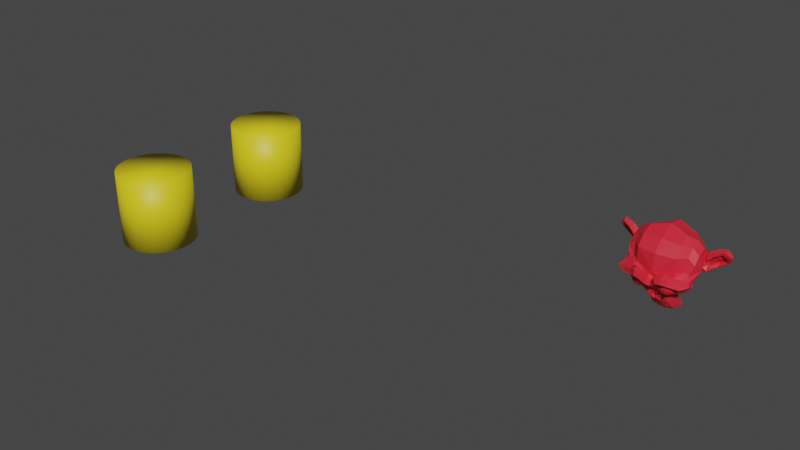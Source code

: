 # Source: TestScene2.blend  (saved by Blender 2.80.75; exported with 4.5.12 LTS)
import bpy
from mathutils import Matrix  # noqa: F401  (used for matrix-valued properties, if any)

bpy.ops.wm.read_factory_settings(use_empty=True)
scene = bpy.context.scene
scene.name = 'Scene'

# ---- collections
col_collection = bpy.data.collections.new('Collection'); scene.collection.children.link(col_collection)

# ---- materials (node trees are filled in below, after node groups)
mat_cylindermaterial = bpy.data.materials.new('CylinderMaterial')
mat_cylindermaterial.use_transparent_shadow = False
mat_monkeymaterial = bpy.data.materials.new('MonkeyMaterial')
mat_monkeymaterial.use_transparent_shadow = False

# ---- material node trees
mat_cylindermaterial.use_nodes = True; mat_cylindermaterial.node_tree.nodes.clear()
_N = mat_cylindermaterial.node_tree.nodes; _L = mat_cylindermaterial.node_tree.links
n0 = _N.new('ShaderNodeOutputMaterial'); n0.name = 'Material Output'; n0.location = (300, 300)
n1 = _N.new('ShaderNodeBsdfPrincipled'); n1.name = 'Principled BSDF'; n1.location = (10, 300)
n1.distribution = 'GGX'
n1.subsurface_method = 'BURLEY'
n1.inputs[0].default_value = (0.8, 0.6422, 0.01184, 1.0)
n1.inputs[3].default_value = 1.45
n1.inputs[27].default_value = (0.0, 0.0, 0.0, 1.0)
n1.inputs[28].default_value = 1.0
_L.new(n1.outputs[0], n0.inputs[0])
n0.is_active_output = True
mat_monkeymaterial.use_nodes = True; mat_monkeymaterial.node_tree.nodes.clear()
_N = mat_monkeymaterial.node_tree.nodes; _L = mat_monkeymaterial.node_tree.links
n0 = _N.new('ShaderNodeOutputMaterial'); n0.name = 'Material Output'; n0.location = (300, 300)
n1 = _N.new('ShaderNodeBsdfPrincipled'); n1.name = 'Principled BSDF'; n1.location = (10, 300)
n1.distribution = 'GGX'
n1.subsurface_method = 'BURLEY'
n1.inputs[0].default_value = (0.8, 0.02044, 0.04071, 1.0)
n1.inputs[3].default_value = 1.45
n1.inputs[27].default_value = (0.0, 0.0, 0.0, 1.0)
n1.inputs[28].default_value = 1.0
_L.new(n1.outputs[0], n0.inputs[0])
n0.is_active_output = True

# ---- world
world_world = bpy.data.worlds.new('World'); scene.world = world_world
world_world.use_nodes = True; world_world.node_tree.nodes.clear()
_N = world_world.node_tree.nodes; _L = world_world.node_tree.links
n0 = _N.new('ShaderNodeOutputWorld'); n0.name = 'World Output'; n0.location = (300, 300)
n1 = _N.new('ShaderNodeBackground'); n1.name = 'Background'; n1.location = (10, 300)
n1.inputs[0].default_value = (0.05088, 0.05088, 0.05088, 1.0)
_L.new(n1.outputs[0], n0.inputs[0])
n0.is_active_output = True
world_world.color = (0.05088, 0.05088, 0.05088)
world_world.use_sun_shadow = False
world_world.sun_shadow_jitter_overblur = 0.0

# ---- meshes
me_cylinder = bpy.data.meshes.new('Cylinder')
me_cylinder.from_pydata([(0.0, 1.0, -1.0), (0.0, 1.0, 1.0), (0.1951, 0.9808, -1.0), (0.1951, 0.9808, 1.0), (0.3827, 0.9239, -1.0), (0.3827, 0.9239, 1.0), (0.5556, 0.8315, -1.0), (0.5556, 0.8315, 1.0), (0.7071, 0.7071, -1.0), (0.7071, 0.7071, 1.0), (0.8315, 0.5556, -1.0), (0.8315, 0.5556, 1.0), (0.9239, 0.3827, -1.0), (0.9239, 0.3827, 1.0), (0.9808, 0.1951, -1.0), (0.9808, 0.1951, 1.0), (1.0, 7.55e-08, -1.0), (1.0, 7.55e-08, 1.0), (0.9808, -0.1951, -1.0), (0.9808, -0.1951, 1.0), (0.9239, -0.3827, -1.0), (0.9239, -0.3827, 1.0), (0.8315, -0.5556, -1.0), (0.8315, -0.5556, 1.0), (0.7071, -0.7071, -1.0), (0.7071, -0.7071, 1.0), (0.5556, -0.8315, -1.0), (0.5556, -0.8315, 1.0), (0.3827, -0.9239, -1.0), (0.3827, -0.9239, 1.0), (0.1951, -0.9808, -1.0), (0.1951, -0.9808, 1.0), (-3.258e-07, -1.0, -1.0), (-3.258e-07, -1.0, 1.0), (-0.1951, -0.9808, -1.0), (-0.1951, -0.9808, 1.0), (-0.3827, -0.9239, -1.0), (-0.3827, -0.9239, 1.0), (-0.5556, -0.8315, -1.0), (-0.5556, -0.8315, 1.0), (-0.7071, -0.7071, -1.0), (-0.7071, -0.7071, 1.0), (-0.8315, -0.5556, -1.0), (-0.8315, -0.5556, 1.0), (-0.9239, -0.3827, -1.0), (-0.9239, -0.3827, 1.0), (-0.9808, -0.1951, -1.0), (-0.9808, -0.1951, 1.0), (-1.0, 9.656e-07, -1.0), (-1.0, 9.656e-07, 1.0), (-0.9808, 0.1951, -1.0), (-0.9808, 0.1951, 1.0), (-0.9239, 0.3827, -1.0), (-0.9239, 0.3827, 1.0), (-0.8315, 0.5556, -1.0), (-0.8315, 0.5556, 1.0), (-0.7071, 0.7071, -1.0), (-0.7071, 0.7071, 1.0), (-0.5556, 0.8315, -1.0), (-0.5556, 0.8315, 1.0), (-0.3827, 0.9239, -1.0), (-0.3827, 0.9239, 1.0), (-0.1951, 0.9808, -1.0), (-0.1951, 0.9808, 1.0)], [], [(0, 1, 3, 2), (2, 3, 5, 4), (4, 5, 7, 6), (6, 7, 9, 8), (8, 9, 11, 10), (10, 11, 13, 12), (12, 13, 15, 14), (14, 15, 17, 16), (16, 17, 19, 18), (18, 19, 21, 20), (20, 21, 23, 22), (22, 23, 25, 24), (24, 25, 27, 26), (26, 27, 29, 28), (28, 29, 31, 30), (30, 31, 33, 32), (32, 33, 35, 34), (34, 35, 37, 36), (36, 37, 39, 38), (38, 39, 41, 40), (40, 41, 43, 42), (42, 43, 45, 44), (44, 45, 47, 46), (46, 47, 49, 48), (48, 49, 51, 50), (50, 51, 53, 52), (52, 53, 55, 54), (54, 55, 57, 56), (56, 57, 59, 58), (58, 59, 61, 60), (3, 1, 63, 61, 59, 57, 55, 53, 51, 49, 47, 45, 43, 41, 39, 37, 35, 33, 31, 29, 27, 25, 23, 21, 19, 17, 15, 13, 11, 9, 7, 5), (60, 61, 63, 62), (62, 63, 1, 0), (0, 2, 4, 6, 8, 10, 12, 14, 16, 18, 20, 22, 24, 26, 28, 30, 32, 34, 36, 38, 40, 42, 44, 46, 48, 50, 52, 54, 56, 58, 60, 62)])
me_cylinder.polygons.foreach_set('use_smooth', [True] * 34)
_uv = me_cylinder.uv_layers.new(name='UVMap')
_uv.uv.foreach_set('vector', [1.0, 0.5, 1.0, 1.0, 0.9688, 1.0, 0.9688, 0.5, 0.9688, 0.5, 0.9688, 1.0, 0.9375, 1.0, 0.9375, 0.5, 0.9375, 0.5, 0.9375, 1.0, 0.9062, 1.0, 0.9062, 0.5, 0.9062, 0.5, 0.9062, 1.0, 0.875, 1.0, 0.875, 0.5, 0.875, 0.5, 0.875, 1.0, 0.8438, 1.0, 0.8438, 0.5, 0.8438, 0.5, 0.8438, 1.0, 0.8125, 1.0, 0.8125, 0.5, 0.8125, 0.5, 0.8125, 1.0, 0.7812, 1.0, 0.7812, 0.5, 0.7812, 0.5, 0.7812, 1.0, 0.75, 1.0, 0.75, 0.5, 0.75, 0.5, 0.75, 1.0, 0.7188, 1.0, 0.7188, 0.5, 0.7188, 0.5, 0.7188, 1.0, 0.6875, 1.0, 0.6875, 0.5, 0.6875, 0.5, 0.6875, 1.0, 0.6562, 1.0, 0.6562, 0.5, 0.6562, 0.5, 0.6562, 1.0, 0.625, 1.0, 0.625, 0.5, 0.625, 0.5, 0.625, 1.0, 0.5938, 1.0, 0.5938, 0.5, 0.5938, 0.5, 0.5938, 1.0, 0.5625, 1.0, 0.5625, 0.5, 0.5625, 0.5, 0.5625, 1.0, 0.5312, 1.0, 0.5312, 0.5, 0.5312, 0.5, 0.5312, 1.0, 0.5, 1.0, 0.5, 0.5, 0.5, 0.5, 0.5, 1.0, 0.4688, 1.0, 0.4688, 0.5, 0.4688, 0.5, 0.4688, 1.0, 0.4375, 1.0, 0.4375, 0.5, 0.4375, 0.5, 0.4375, 1.0, 0.4062, 1.0, 0.4062, 0.5, 0.4062, 0.5, 0.4062, 1.0, 0.375, 1.0, 0.375, 0.5, 0.375, 0.5, 0.375, 1.0, 0.3438, 1.0, 0.3438, 0.5, 0.3438, 0.5, 0.3438, 1.0, 0.3125, 1.0, 0.3125, 0.5, 0.3125, 0.5, 0.3125, 1.0, 0.2812, 1.0, 0.2812, 0.5, 0.2812, 0.5, 0.2812, 1.0, 0.25, 1.0, 0.25, 0.5, 0.25, 0.5, 0.25, 1.0, 0.2188, 1.0, 0.2188, 0.5, 0.2188, 0.5, 0.2188, 1.0, 0.1875, 1.0, 0.1875, 0.5, 0.1875, 0.5, 0.1875, 1.0, 0.1562, 1.0, 0.1562, 0.5, 0.1562, 0.5, 0.1562, 1.0, 0.125, 1.0, 0.125, 0.5, 0.125, 0.5, 0.125, 1.0, 0.09375, 1.0, 0.09375, 0.5, 0.09375, 0.5, 0.09375, 1.0, 0.0625, 1.0, 0.0625, 0.5, 0.2968, 0.4854, 0.25, 0.49, 0.2032, 0.4854, 0.1582, 0.4717, 0.1167, 0.4496, 0.08029, 0.4197, 0.05045, 0.3833, 0.02827, 0.3418, 0.01461, 0.2968, 0.01, 0.25, 0.01461, 0.2032, 0.02827, 0.1582, 0.05045, 0.1167, 0.08029, 0.08029, 0.1167, 0.05045, 0.1582, 0.02827, 0.2032, 0.01461, 0.25, 0.01, 0.2968, 0.01461, 0.3418, 0.02827, 0.3833, 0.05045, 0.4197, 0.08029, 0.4496, 0.1167, 0.4717, 0.1582, 0.4854, 0.2032, 0.49, 0.25, 0.4854, 0.2968, 0.4717, 0.3418, 0.4496, 0.3833, 0.4197, 0.4197, 0.3833, 0.4496, 0.3418, 0.4717, 0.0625, 0.5, 0.0625, 1.0, 0.03125, 1.0, 0.03125, 0.5, 0.03125, 0.5, 0.03125, 1.0, 0.0, 1.0, 0.0, 0.5, 0.75, 0.49, 0.7968, 0.4854, 0.8418, 0.4717, 0.8833, 0.4496, 0.9197, 0.4197, 0.9496, 0.3833, 0.9717, 0.3418, 0.9854, 0.2968, 0.99, 0.25, 0.9854, 0.2032, 0.9717, 0.1582, 0.9496, 0.1167, 0.9197, 0.08029, 0.8833, 0.05045, 0.8418, 0.02827, 0.7968, 0.01461, 0.75, 0.01, 0.7032, 0.01461, 0.6582, 0.02827, 0.6167, 0.05045, 0.5803, 0.08029, 0.5504, 0.1167, 0.5283, 0.1582, 0.5146, 0.2032, 0.51, 0.25, 0.5146, 0.2968, 0.5283, 0.3418, 0.5504, 0.3833, 0.5803, 0.4197, 0.6167, 0.4496, 0.6582, 0.4717, 0.7032, 0.4854])
me_cylinder.materials.append(mat_cylindermaterial)
me_cylinder.use_remesh_preserve_volume = False
me_cylinder.use_remesh_preserve_attributes = False
me_cylinder.use_mirror_vertex_groups = False
me_cylinder.update()
me_suzanne = bpy.data.meshes.new('Suzanne')
me_suzanne.from_pydata([(0.4375, -0.7656, 0.1641), (-0.4375, -0.7656, 0.1641), (0.5, -0.6875, 0.09375), (-0.5, -0.6875, 0.09375), (0.5469, -0.5781, 0.05469), (-0.5469, -0.5781, 0.05469), (0.3516, -0.6172, -0.02344), (-0.3516, -0.6172, -0.02344), (0.3516, -0.7188, 0.03125), (-0.3516, -0.7188, 0.03125), (0.3516, -0.7812, 0.1328), (-0.3516, -0.7812, 0.1328), (0.2734, -0.7969, 0.1641), (-0.2734, -0.7969, 0.1641), (0.2031, -0.7422, 0.09375), (-0.2031, -0.7422, 0.09375), (0.1562, -0.6484, 0.05469), (-0.1562, -0.6484, 0.05469), (0.07812, -0.6562, 0.2422), (-0.07812, -0.6562, 0.2422), (0.1406, -0.7422, 0.2422), (-0.1406, -0.7422, 0.2422), (0.2422, -0.7969, 0.2422), (-0.2422, -0.7969, 0.2422), (0.2734, -0.7969, 0.3281), (-0.2734, -0.7969, 0.3281), (0.2031, -0.7422, 0.3906), (-0.2031, -0.7422, 0.3906), (0.1562, -0.6484, 0.4375), (-0.1562, -0.6484, 0.4375), (0.3516, -0.6172, 0.5156), (-0.3516, -0.6172, 0.5156), (0.3516, -0.7188, 0.4531), (-0.3516, -0.7188, 0.4531), (0.3516, -0.7812, 0.3594), (-0.3516, -0.7812, 0.3594), (0.4375, -0.7656, 0.3281), (-0.4375, -0.7656, 0.3281), (0.5, -0.6875, 0.3906), (-0.5, -0.6875, 0.3906), (0.5469, -0.5781, 0.4375), (-0.5469, -0.5781, 0.4375), (0.625, -0.5625, 0.2422), (-0.625, -0.5625, 0.2422), (0.5625, -0.6719, 0.2422), (-0.5625, -0.6719, 0.2422), (0.4688, -0.7578, 0.2422), (-0.4688, -0.7578, 0.2422), (0.4766, -0.7734, 0.2422), (-0.4766, -0.7734, 0.2422), (0.4453, -0.7812, 0.3359), (-0.4453, -0.7812, 0.3359), (0.3516, -0.8047, 0.375), (-0.3516, -0.8047, 0.375), (0.2656, -0.8203, 0.3359), (-0.2656, -0.8203, 0.3359), (0.2266, -0.8203, 0.2422), (-0.2266, -0.8203, 0.2422), (0.2656, -0.8203, 0.1562), (-0.2656, -0.8203, 0.1562), (0.3516, -0.8281, 0.2422), (-0.3516, -0.8281, 0.2422), (0.3516, -0.8047, 0.1172), (-0.3516, -0.8047, 0.1172), (0.4453, -0.7812, 0.1562), (-0.4453, -0.7812, 0.1562), (0.0, -0.7422, 0.4297), (0.0, -0.8203, 0.3516), (0.0, -0.7344, -0.6797), (0.0, -0.7812, -0.3203), (0.0, -0.7969, -0.1875), (0.0, -0.7188, -0.7734), (0.0, -0.6016, 0.4062), (0.0, -0.5703, 0.5703), (0.0, 0.5469, 0.8984), (0.0, 0.8516, 0.5625), (0.0, 0.8281, 0.07031), (0.0, 0.3516, -0.3828), (0.2031, -0.5625, -0.1875), (-0.2031, -0.5625, -0.1875), (0.3125, -0.5703, -0.4375), (-0.3125, -0.5703, -0.4375), (0.3516, -0.5703, -0.6953), (-0.3516, -0.5703, -0.6953), (0.3672, -0.5312, -0.8906), (-0.3672, -0.5312, -0.8906), (0.3281, -0.5234, -0.9453), (-0.3281, -0.5234, -0.9453), (0.1797, -0.5547, -0.9688), (-0.1797, -0.5547, -0.9688), (0.0, -0.5781, -0.9844), (0.4375, -0.5312, -0.1406), (-0.4375, -0.5312, -0.1406), (0.6328, -0.5391, -0.03906), (-0.6328, -0.5391, -0.03906), (0.8281, -0.4453, 0.1484), (-0.8281, -0.4453, 0.1484), (0.8594, -0.5938, 0.4297), (-0.8594, -0.5938, 0.4297), (0.7109, -0.625, 0.4844), (-0.7109, -0.625, 0.4844), (0.4922, -0.6875, 0.6016), (-0.4922, -0.6875, 0.6016), (0.3203, -0.7344, 0.7578), (-0.3203, -0.7344, 0.7578), (0.1562, -0.7578, 0.7188), (-0.1562, -0.7578, 0.7188), (0.0625, -0.75, 0.4922), (-0.0625, -0.75, 0.4922), (0.1641, -0.7734, 0.4141), (-0.1641, -0.7734, 0.4141), (0.125, -0.7656, 0.3047), (-0.125, -0.7656, 0.3047), (0.2031, -0.7422, 0.09375), (-0.2031, -0.7422, 0.09375), (0.375, -0.7031, 0.01562), (-0.375, -0.7031, 0.01562), (0.4922, -0.6719, 0.0625), (-0.4922, -0.6719, 0.0625), (0.625, -0.6484, 0.1875), (-0.625, -0.6484, 0.1875), (0.6406, -0.6484, 0.2969), (-0.6406, -0.6484, 0.2969), (0.6016, -0.6641, 0.375), (-0.6016, -0.6641, 0.375), (0.4297, -0.7188, 0.4375), (-0.4297, -0.7188, 0.4375), (0.25, -0.7578, 0.4688), (-0.25, -0.7578, 0.4688), (0.0, -0.7344, -0.7656), (0.1094, -0.7344, -0.7188), (-0.1094, -0.7344, -0.7188), (0.1172, -0.7109, -0.8359), (-0.1172, -0.7109, -0.8359), (0.0625, -0.6953, -0.8828), (-0.0625, -0.6953, -0.8828), (0.0, -0.6875, -0.8906), (0.0, -0.75, -0.1953), (0.0, -0.7422, -0.1406), (0.1016, -0.7422, -0.1484), (-0.1016, -0.7422, -0.1484), (0.125, -0.75, -0.2266), (-0.125, -0.75, -0.2266), (0.08594, -0.7422, -0.2891), (-0.08594, -0.7422, -0.2891), (0.3984, -0.6719, -0.04688), (-0.3984, -0.6719, -0.04688), (0.6172, -0.625, 0.05469), (-0.6172, -0.625, 0.05469), (0.7266, -0.6016, 0.2031), (-0.7266, -0.6016, 0.2031), (0.7422, -0.6562, 0.375), (-0.7422, -0.6562, 0.375), (0.6875, -0.7266, 0.4141), (-0.6875, -0.7266, 0.4141), (0.4375, -0.7969, 0.5469), (-0.4375, -0.7969, 0.5469), (0.3125, -0.8359, 0.6406), (-0.3125, -0.8359, 0.6406), (0.2031, -0.8516, 0.6172), (-0.2031, -0.8516, 0.6172), (0.1016, -0.8438, 0.4297), (-0.1016, -0.8438, 0.4297), (0.125, -0.8125, -0.1016), (-0.125, -0.8125, -0.1016), (0.2109, -0.7109, -0.4453), (-0.2109, -0.7109, -0.4453), (0.25, -0.6875, -0.7031), (-0.25, -0.6875, -0.7031), (0.2656, -0.6641, -0.8203), (-0.2656, -0.6641, -0.8203), (0.2344, -0.6328, -0.9141), (-0.2344, -0.6328, -0.9141), (0.1641, -0.6328, -0.9297), (-0.1641, -0.6328, -0.9297), (0.0, -0.6406, -0.9453), (0.0, -0.7266, 0.04688), (0.0, -0.7656, 0.2109), (0.3281, -0.7422, 0.4766), (-0.3281, -0.7422, 0.4766), (0.1641, -0.75, 0.1406), (-0.1641, -0.75, 0.1406), (0.1328, -0.7578, 0.2109), (-0.1328, -0.7578, 0.2109), (0.1172, -0.7344, -0.6875), (-0.1172, -0.7344, -0.6875), (0.07812, -0.75, -0.4453), (-0.07812, -0.75, -0.4453), (0.0, -0.75, -0.4453), (0.0, -0.7422, -0.3281), (0.09375, -0.7812, -0.2734), (-0.09375, -0.7812, -0.2734), (0.1328, -0.7969, -0.2266), (-0.1328, -0.7969, -0.2266), (0.1094, -0.7812, -0.1328), (-0.1094, -0.7812, -0.1328), (0.03906, -0.7812, -0.125), (-0.03906, -0.7812, -0.125), (0.0, -0.8281, -0.2031), (0.04688, -0.8125, -0.1484), (-0.04688, -0.8125, -0.1484), (0.09375, -0.8125, -0.1562), (-0.09375, -0.8125, -0.1562), (0.1094, -0.8281, -0.2266), (-0.1094, -0.8281, -0.2266), (0.07812, -0.8047, -0.25), (-0.07812, -0.8047, -0.25), (0.0, -0.8047, -0.2891), (0.2578, -0.5547, -0.3125), (-0.2578, -0.5547, -0.3125), (0.1641, -0.7109, -0.2422), (-0.1641, -0.7109, -0.2422), (0.1797, -0.7109, -0.3125), (-0.1797, -0.7109, -0.3125), (0.2344, -0.5547, -0.25), (-0.2344, -0.5547, -0.25), (0.0, -0.6875, -0.875), (0.04688, -0.6875, -0.8672), (-0.04688, -0.6875, -0.8672), (0.09375, -0.7109, -0.8203), (-0.09375, -0.7109, -0.8203), (0.09375, -0.7266, -0.7422), (-0.09375, -0.7266, -0.7422), (0.0, -0.6562, -0.7812), (0.09375, -0.6641, -0.75), (-0.09375, -0.6641, -0.75), (0.09375, -0.6406, -0.8125), (-0.09375, -0.6406, -0.8125), (0.04688, -0.6328, -0.8516), (-0.04688, -0.6328, -0.8516), (0.0, -0.6328, -0.8594), (0.1719, -0.7812, 0.2188), (-0.1719, -0.7812, 0.2188), (0.1875, -0.7734, 0.1562), (-0.1875, -0.7734, 0.1562), (0.3359, -0.7578, 0.4297), (-0.3359, -0.7578, 0.4297), (0.2734, -0.7734, 0.4219), (-0.2734, -0.7734, 0.4219), (0.4219, -0.7734, 0.3984), (-0.4219, -0.7734, 0.3984), (0.5625, -0.6953, 0.3516), (-0.5625, -0.6953, 0.3516), (0.5859, -0.6875, 0.2891), (-0.5859, -0.6875, 0.2891), (0.5781, -0.6797, 0.1953), (-0.5781, -0.6797, 0.1953), (0.4766, -0.7188, 0.1016), (-0.4766, -0.7188, 0.1016), (0.375, -0.7422, 0.0625), (-0.375, -0.7422, 0.0625), (0.2266, -0.7812, 0.1094), (-0.2266, -0.7812, 0.1094), (0.1797, -0.7812, 0.2969), (-0.1797, -0.7812, 0.2969), (0.2109, -0.7812, 0.375), (-0.2109, -0.7812, 0.375), (0.2344, -0.7578, 0.3594), (-0.2344, -0.7578, 0.3594), (0.1953, -0.7578, 0.2969), (-0.1953, -0.7578, 0.2969), (0.2422, -0.7578, 0.125), (-0.2422, -0.7578, 0.125), (0.375, -0.7266, 0.08594), (-0.375, -0.7266, 0.08594), (0.4609, -0.7031, 0.1172), (-0.4609, -0.7031, 0.1172), (0.5469, -0.6719, 0.2109), (-0.5469, -0.6719, 0.2109), (0.5547, -0.6719, 0.2812), (-0.5547, -0.6719, 0.2812), (0.5312, -0.6797, 0.3359), (-0.5312, -0.6797, 0.3359), (0.4141, -0.75, 0.3906), (-0.4141, -0.75, 0.3906), (0.2812, -0.7656, 0.3984), (-0.2812, -0.7656, 0.3984), (0.3359, -0.75, 0.4062), (-0.3359, -0.75, 0.4062), (0.2031, -0.75, 0.1719), (-0.2031, -0.75, 0.1719), (0.1953, -0.75, 0.2266), (-0.1953, -0.75, 0.2266), (0.1094, -0.6094, 0.4609), (-0.1094, -0.6094, 0.4609), (0.1953, -0.6172, 0.6641), (-0.1953, -0.6172, 0.6641), (0.3359, -0.5938, 0.6875), (-0.3359, -0.5938, 0.6875), (0.4844, -0.5547, 0.5547), (-0.4844, -0.5547, 0.5547), (0.6797, -0.4922, 0.4531), (-0.6797, -0.4922, 0.4531), (0.7969, -0.4609, 0.4062), (-0.7969, -0.4609, 0.4062), (0.7734, -0.375, 0.1641), (-0.7734, -0.375, 0.1641), (0.6016, -0.4141, 0.0), (-0.6016, -0.4141, 0.0), (0.4375, -0.4688, -0.09375), (-0.4375, -0.4688, -0.09375), (0.0, -0.2891, 0.8984), (0.0, 0.07812, 0.9844), (0.0, 0.6719, -0.1953), (0.0, -0.1875, -0.4609), (0.0, -0.4609, -0.9766), (0.0, -0.3438, -0.8047), (0.0, -0.3203, -0.5703), (0.0, -0.2812, -0.4844), (0.8516, -0.05469, 0.2344), (-0.8516, -0.05469, 0.2344), (0.8594, 0.04688, 0.3203), (-0.8594, 0.04688, 0.3203), (0.7734, 0.4375, 0.2656), (-0.7734, 0.4375, 0.2656), (0.4609, 0.7031, 0.4375), (-0.4609, 0.7031, 0.4375), (0.7344, -0.07031, -0.04688), (-0.7344, -0.07031, -0.04688), (0.5938, 0.1641, -0.125), (-0.5938, 0.1641, -0.125), (0.6406, 0.4297, -0.007812), (-0.6406, 0.4297, -0.007812), (0.3359, 0.6641, 0.05469), (-0.3359, 0.6641, 0.05469), (0.2344, -0.4062, -0.3516), (-0.2344, -0.4062, -0.3516), (0.1797, -0.2578, -0.4141), (-0.1797, -0.2578, -0.4141), (0.2891, -0.3828, -0.7109), (-0.2891, -0.3828, -0.7109), (0.25, -0.3906, -0.5), (-0.25, -0.3906, -0.5), (0.3281, -0.3984, -0.9141), (-0.3281, -0.3984, -0.9141), (0.1406, -0.3672, -0.7578), (-0.1406, -0.3672, -0.7578), (0.125, -0.3594, -0.5391), (-0.125, -0.3594, -0.5391), (0.1641, -0.4375, -0.9453), (-0.1641, -0.4375, -0.9453), (0.2188, -0.4297, -0.2812), (-0.2188, -0.4297, -0.2812), (0.2109, -0.4688, -0.2266), (-0.2109, -0.4688, -0.2266), (0.2031, -0.5, -0.1719), (-0.2031, -0.5, -0.1719), (0.2109, -0.1641, -0.3906), (-0.2109, -0.1641, -0.3906), (0.2969, 0.2656, -0.3125), (-0.2969, 0.2656, -0.3125), (0.3438, 0.5391, -0.1484), (-0.3438, 0.5391, -0.1484), (0.4531, 0.3828, 0.8672), (-0.4531, 0.3828, 0.8672), (0.4531, 0.07031, 0.9297), (-0.4531, 0.07031, 0.9297), (0.4531, -0.2344, 0.8516), (-0.4531, -0.2344, 0.8516), (0.4609, -0.4297, 0.5234), (-0.4609, -0.4297, 0.5234), (0.7266, -0.3359, 0.4062), (-0.7266, -0.3359, 0.4062), (0.6328, -0.2812, 0.4531), (-0.6328, -0.2812, 0.4531), (0.6406, -0.05469, 0.7031), (-0.6406, -0.05469, 0.7031), (0.7969, -0.125, 0.5625), (-0.7969, -0.125, 0.5625), (0.7969, 0.1172, 0.6172), (-0.7969, 0.1172, 0.6172), (0.6406, 0.1953, 0.75), (-0.6406, 0.1953, 0.75), (0.6406, 0.4453, 0.6797), (-0.6406, 0.4453, 0.6797), (0.7969, 0.3594, 0.5391), (-0.7969, 0.3594, 0.5391), (0.6172, 0.5859, 0.3281), (-0.6172, 0.5859, 0.3281), (0.4844, 0.5469, 0.02344), (-0.4844, 0.5469, 0.02344), (0.8203, 0.2031, 0.3281), (-0.8203, 0.2031, 0.3281), (0.4062, -0.1484, -0.1719), (-0.4062, -0.1484, -0.1719), (0.4297, 0.2109, -0.1953), (-0.4297, 0.2109, -0.1953), (0.8906, 0.2344, 0.4062), (-0.8906, 0.2344, 0.4062), (0.7734, 0.125, -0.1406), (-0.7734, 0.125, -0.1406), (1.039, 0.3281, -0.1016), (-1.039, 0.3281, -0.1016), (1.281, 0.4297, 0.05469), (-1.281, 0.4297, 0.05469), (1.352, 0.4219, 0.3203), (-1.352, 0.4219, 0.3203), (1.234, 0.4219, 0.5078), (-1.234, 0.4219, 0.5078), (1.023, 0.3125, 0.4766), (-1.023, 0.3125, 0.4766), (1.016, 0.2891, 0.4141), (-1.016, 0.2891, 0.4141), (1.188, 0.3906, 0.4375), (-1.188, 0.3906, 0.4375), (1.266, 0.4062, 0.2891), (-1.266, 0.4062, 0.2891), (1.211, 0.4062, 0.07812), (-1.211, 0.4062, 0.07812), (1.031, 0.3047, -0.03906), (-1.031, 0.3047, -0.03906), (0.8281, 0.1328, -0.07031), (-0.8281, 0.1328, -0.07031), (0.9219, 0.2188, 0.3594), (-0.9219, 0.2188, 0.3594), (0.9453, 0.2891, 0.3047), (-0.9453, 0.2891, 0.3047), (0.8828, 0.2109, -0.02344), (-0.8828, 0.2109, -0.02344), (1.039, 0.3672, 0.0), (-1.039, 0.3672, 0.0), (1.188, 0.4453, 0.09375), (-1.188, 0.4453, 0.09375), (1.234, 0.4453, 0.25), (-1.234, 0.4453, 0.25), (1.172, 0.4375, 0.3594), (-1.172, 0.4375, 0.3594), (1.023, 0.3594, 0.3438), (-1.023, 0.3594, 0.3438), (0.8438, 0.2109, 0.2891), (-0.8438, 0.2109, 0.2891), (0.8359, 0.2734, 0.1719), (-0.8359, 0.2734, 0.1719), (0.7578, 0.2734, 0.09375), (-0.7578, 0.2734, 0.09375), (0.8203, 0.2734, 0.08594), (-0.8203, 0.2734, 0.08594), (0.8438, 0.2734, 0.01562), (-0.8438, 0.2734, 0.01562), (0.8125, 0.2734, -0.01562), (-0.8125, 0.2734, -0.01562), (0.7266, 0.07031, 0.0), (-0.7266, 0.07031, 0.0), (0.7188, 0.1719, -0.02344), (-0.7188, 0.1719, -0.02344), (0.7188, 0.1875, 0.03906), (-0.7188, 0.1875, 0.03906), (0.7969, 0.2109, 0.2031), (-0.7969, 0.2109, 0.2031), (0.8906, 0.2656, 0.2422), (-0.8906, 0.2656, 0.2422), (0.8906, 0.3203, 0.2344), (-0.8906, 0.3203, 0.2344), (0.8125, 0.3203, -0.01562), (-0.8125, 0.3203, -0.01562), (0.8516, 0.3203, 0.01562), (-0.8516, 0.3203, 0.01562), (0.8281, 0.3203, 0.07812), (-0.8281, 0.3203, 0.07812), (0.7656, 0.3203, 0.09375), (-0.7656, 0.3203, 0.09375), (0.8438, 0.3203, 0.1719), (-0.8438, 0.3203, 0.1719), (1.039, 0.4141, 0.3281), (-1.039, 0.4141, 0.3281), (1.188, 0.4844, 0.3438), (-1.188, 0.4844, 0.3438), (1.258, 0.4922, 0.2422), (-1.258, 0.4922, 0.2422), (1.211, 0.4844, 0.08594), (-1.211, 0.4844, 0.08594), (1.047, 0.4219, 0.0), (-1.047, 0.4219, 0.0), (0.8828, 0.2656, -0.01562), (-0.8828, 0.2656, -0.01562), (0.9531, 0.3438, 0.2891), (-0.9531, 0.3438, 0.2891), (0.8906, 0.3281, 0.1094), (-0.8906, 0.3281, 0.1094), (0.9375, 0.3359, 0.0625), (-0.9375, 0.3359, 0.0625), (1.0, 0.3672, 0.125), (-1.0, 0.3672, 0.125), (0.9609, 0.3516, 0.1719), (-0.9609, 0.3516, 0.1719), (1.016, 0.375, 0.2344), (-1.016, 0.375, 0.2344), (1.055, 0.3828, 0.1875), (-1.055, 0.3828, 0.1875), (1.109, 0.3906, 0.2109), (-1.109, 0.3906, 0.2109), (1.086, 0.3906, 0.2734), (-1.086, 0.3906, 0.2734), (1.023, 0.4844, 0.4375), (-1.023, 0.4844, 0.4375), (1.25, 0.5469, 0.4688), (-1.25, 0.5469, 0.4688), (1.367, 0.5, 0.2969), (-1.367, 0.5, 0.2969), (1.312, 0.5312, 0.05469), (-1.312, 0.5312, 0.05469), (1.039, 0.4922, -0.08594), (-1.039, 0.4922, -0.08594), (0.7891, 0.3281, -0.125), (-0.7891, 0.3281, -0.125), (0.8594, 0.3828, 0.3828), (-0.8594, 0.3828, 0.3828)], [], [(46, 0, 2, 44), (3, 1, 47, 45), (44, 2, 4, 42), (5, 3, 45, 43), (2, 8, 6, 4), (7, 9, 3, 5), (0, 10, 8, 2), (9, 11, 1, 3), (10, 12, 14, 8), (15, 13, 11, 9), (8, 14, 16, 6), (17, 15, 9, 7), (14, 20, 18, 16), (19, 21, 15, 17), (12, 22, 20, 14), (21, 23, 13, 15), (22, 24, 26, 20), (27, 25, 23, 21), (20, 26, 28, 18), (29, 27, 21, 19), (26, 32, 30, 28), (31, 33, 27, 29), (24, 34, 32, 26), (33, 35, 25, 27), (34, 36, 38, 32), (39, 37, 35, 33), (32, 38, 40, 30), (41, 39, 33, 31), (38, 44, 42, 40), (43, 45, 39, 41), (36, 46, 44, 38), (45, 47, 37, 39), (46, 36, 50, 48), (51, 37, 47, 49), (36, 34, 52, 50), (53, 35, 37, 51), (34, 24, 54, 52), (55, 25, 35, 53), (24, 22, 56, 54), (57, 23, 25, 55), (22, 12, 58, 56), (59, 13, 23, 57), (12, 10, 62, 58), (63, 11, 13, 59), (10, 0, 64, 62), (65, 1, 11, 63), (0, 46, 48, 64), (49, 47, 1, 65), (60, 64, 48), (49, 65, 61), (62, 64, 60), (61, 65, 63), (60, 58, 62), (63, 59, 61), (60, 56, 58), (59, 57, 61), (60, 54, 56), (57, 55, 61), (60, 52, 54), (55, 53, 61), (60, 50, 52), (53, 51, 61), (60, 48, 50), (51, 49, 61), (88, 173, 175, 90), (175, 174, 89, 90), (86, 171, 173, 88), (174, 172, 87, 89), (84, 169, 171, 86), (172, 170, 85, 87), (82, 167, 169, 84), (170, 168, 83, 85), (80, 165, 167, 82), (168, 166, 81, 83), (78, 91, 145, 163), (146, 92, 79, 164), (91, 93, 147, 145), (148, 94, 92, 146), (93, 95, 149, 147), (150, 96, 94, 148), (95, 97, 151, 149), (152, 98, 96, 150), (97, 99, 153, 151), (154, 100, 98, 152), (99, 101, 155, 153), (156, 102, 100, 154), (101, 103, 157, 155), (158, 104, 102, 156), (103, 105, 159, 157), (160, 106, 104, 158), (105, 107, 161, 159), (162, 108, 106, 160), (107, 66, 67, 161), (67, 66, 108, 162), (109, 127, 159, 161), (160, 128, 110, 162), (127, 178, 157, 159), (158, 179, 128, 160), (125, 155, 157, 178), (158, 156, 126, 179), (123, 153, 155, 125), (156, 154, 124, 126), (121, 151, 153, 123), (154, 152, 122, 124), (119, 149, 151, 121), (152, 150, 120, 122), (117, 147, 149, 119), (150, 148, 118, 120), (115, 145, 147, 117), (148, 146, 116, 118), (113, 163, 145, 115), (146, 164, 114, 116), (113, 180, 176, 163), (176, 181, 114, 164), (109, 161, 67, 111), (67, 162, 110, 112), (111, 67, 177, 182), (177, 67, 112, 183), (176, 180, 182, 177), (183, 181, 176, 177), (134, 136, 175, 173), (175, 136, 135, 174), (132, 134, 173, 171), (174, 135, 133, 172), (130, 132, 171, 169), (172, 133, 131, 170), (165, 186, 184, 167), (185, 187, 166, 168), (130, 169, 167, 184), (168, 170, 131, 185), (143, 189, 188, 186), (188, 189, 144, 187), (184, 186, 188, 68), (188, 187, 185, 68), (129, 130, 184, 68), (185, 131, 129, 68), (141, 192, 190, 143), (191, 193, 142, 144), (139, 194, 192, 141), (193, 195, 140, 142), (138, 196, 194, 139), (195, 197, 138, 140), (137, 70, 196, 138), (197, 70, 137, 138), (189, 143, 190, 69), (191, 144, 189, 69), (69, 190, 205, 207), (206, 191, 69, 207), (70, 198, 199, 196), (200, 198, 70, 197), (196, 199, 201, 194), (202, 200, 197, 195), (194, 201, 203, 192), (204, 202, 195, 193), (192, 203, 205, 190), (206, 204, 193, 191), (198, 203, 201, 199), (202, 204, 198, 200), (198, 207, 205, 203), (206, 207, 198, 204), (138, 139, 163, 176), (164, 140, 138, 176), (139, 141, 210, 163), (211, 142, 140, 164), (141, 143, 212, 210), (213, 144, 142, 211), (143, 186, 165, 212), (166, 187, 144, 213), (80, 208, 212, 165), (213, 209, 81, 166), (208, 214, 210, 212), (211, 215, 209, 213), (78, 163, 210, 214), (211, 164, 79, 215), (130, 129, 71, 221), (71, 129, 131, 222), (132, 130, 221, 219), (222, 131, 133, 220), (134, 132, 219, 217), (220, 133, 135, 218), (136, 134, 217, 216), (218, 135, 136, 216), (216, 217, 228, 230), (229, 218, 216, 230), (217, 219, 226, 228), (227, 220, 218, 229), (219, 221, 224, 226), (225, 222, 220, 227), (221, 71, 223, 224), (223, 71, 222, 225), (223, 230, 228, 224), (229, 230, 223, 225), (224, 228, 226), (227, 229, 225), (182, 180, 233, 231), (234, 181, 183, 232), (111, 182, 231, 253), (232, 183, 112, 254), (109, 111, 253, 255), (254, 112, 110, 256), (180, 113, 251, 233), (252, 114, 181, 234), (113, 115, 249, 251), (250, 116, 114, 252), (115, 117, 247, 249), (248, 118, 116, 250), (117, 119, 245, 247), (246, 120, 118, 248), (119, 121, 243, 245), (244, 122, 120, 246), (121, 123, 241, 243), (242, 124, 122, 244), (123, 125, 239, 241), (240, 126, 124, 242), (125, 178, 235, 239), (236, 179, 126, 240), (178, 127, 237, 235), (238, 128, 179, 236), (127, 109, 255, 237), (256, 110, 128, 238), (237, 255, 257, 275), (258, 256, 238, 276), (235, 237, 275, 277), (276, 238, 236, 278), (239, 235, 277, 273), (278, 236, 240, 274), (241, 239, 273, 271), (274, 240, 242, 272), (243, 241, 271, 269), (272, 242, 244, 270), (245, 243, 269, 267), (270, 244, 246, 268), (247, 245, 267, 265), (268, 246, 248, 266), (249, 247, 265, 263), (266, 248, 250, 264), (251, 249, 263, 261), (264, 250, 252, 262), (233, 251, 261, 279), (262, 252, 234, 280), (255, 253, 259, 257), (260, 254, 256, 258), (253, 231, 281, 259), (282, 232, 254, 260), (231, 233, 279, 281), (280, 234, 232, 282), (66, 107, 283, 72), (284, 108, 66, 72), (107, 105, 285, 283), (286, 106, 108, 284), (105, 103, 287, 285), (288, 104, 106, 286), (103, 101, 289, 287), (290, 102, 104, 288), (101, 99, 291, 289), (292, 100, 102, 290), (99, 97, 293, 291), (294, 98, 100, 292), (97, 95, 295, 293), (296, 96, 98, 294), (95, 93, 297, 295), (298, 94, 96, 296), (93, 91, 299, 297), (300, 92, 94, 298), (307, 308, 327, 337), (328, 308, 307, 338), (306, 307, 337, 335), (338, 307, 306, 336), (305, 306, 335, 339), (336, 306, 305, 340), (88, 90, 305, 339), (305, 90, 89, 340), (86, 88, 339, 333), (340, 89, 87, 334), (84, 86, 333, 329), (334, 87, 85, 330), (82, 84, 329, 331), (330, 85, 83, 332), (329, 335, 337, 331), (338, 336, 330, 332), (329, 333, 339, 335), (340, 334, 330, 336), (325, 331, 337, 327), (338, 332, 326, 328), (80, 82, 331, 325), (332, 83, 81, 326), (208, 341, 343, 214), (344, 342, 209, 215), (80, 325, 341, 208), (342, 326, 81, 209), (78, 214, 343, 345), (344, 215, 79, 346), (78, 345, 299, 91), (300, 346, 79, 92), (76, 323, 351, 303), (352, 324, 76, 303), (303, 351, 349, 77), (350, 352, 303, 77), (77, 349, 347, 304), (348, 350, 77, 304), (304, 347, 327, 308), (328, 348, 304, 308), (325, 327, 347, 341), (348, 328, 326, 342), (295, 297, 317, 309), (318, 298, 296, 310), (75, 315, 323, 76), (324, 316, 75, 76), (301, 357, 355, 302), (356, 358, 301, 302), (302, 355, 353, 74), (354, 356, 302, 74), (74, 353, 315, 75), (316, 354, 74, 75), (291, 293, 361, 363), (362, 294, 292, 364), (363, 361, 367, 365), (368, 362, 364, 366), (365, 367, 369, 371), (370, 368, 366, 372), (371, 369, 375, 373), (376, 370, 372, 374), (313, 377, 373, 375), (374, 378, 314, 376), (315, 353, 373, 377), (374, 354, 316, 378), (353, 355, 371, 373), (372, 356, 354, 374), (355, 357, 365, 371), (366, 358, 356, 372), (357, 359, 363, 365), (364, 360, 358, 366), (289, 291, 363, 359), (364, 292, 290, 360), (73, 359, 357, 301), (358, 360, 73, 301), (283, 285, 287, 289), (288, 286, 284, 290), (283, 289, 359, 73), (360, 290, 284, 73), (72, 283, 73), (73, 284, 72), (293, 295, 309, 361), (310, 296, 294, 362), (309, 311, 367, 361), (368, 312, 310, 362), (311, 381, 369, 367), (370, 382, 312, 368), (313, 375, 369, 381), (370, 376, 314, 382), (347, 349, 385, 383), (386, 350, 348, 384), (317, 383, 385, 319), (386, 384, 318, 320), (297, 299, 383, 317), (384, 300, 298, 318), (299, 343, 341, 383), (342, 344, 300, 384), (341, 347, 383), (384, 348, 342), (299, 345, 343), (344, 346, 300), (313, 321, 379, 377), (380, 322, 314, 378), (315, 377, 379, 323), (380, 378, 316, 324), (319, 385, 379, 321), (380, 386, 320, 322), (349, 351, 379, 385), (380, 352, 350, 386), (323, 379, 351), (352, 380, 324), (399, 387, 413, 401), (414, 388, 400, 402), (399, 401, 403, 397), (404, 402, 400, 398), (397, 403, 405, 395), (406, 404, 398, 396), (395, 405, 407, 393), (408, 406, 396, 394), (393, 407, 409, 391), (410, 408, 394, 392), (391, 409, 411, 389), (412, 410, 392, 390), (409, 419, 417, 411), (418, 420, 410, 412), (407, 421, 419, 409), (420, 422, 408, 410), (405, 423, 421, 407), (422, 424, 406, 408), (403, 425, 423, 405), (424, 426, 404, 406), (401, 427, 425, 403), (426, 428, 402, 404), (401, 413, 415, 427), (416, 414, 402, 428), (317, 319, 443, 441), (444, 320, 318, 442), (319, 389, 411, 443), (412, 390, 320, 444), (309, 317, 441, 311), (442, 318, 310, 312), (381, 429, 413, 387), (414, 430, 382, 388), (411, 417, 439, 443), (440, 418, 412, 444), (437, 445, 443, 439), (444, 446, 438, 440), (433, 445, 437, 435), (438, 446, 434, 436), (431, 447, 445, 433), (446, 448, 432, 434), (429, 447, 431, 449), (432, 448, 430, 450), (413, 429, 449, 415), (450, 430, 414, 416), (311, 447, 429, 381), (430, 448, 312, 382), (311, 441, 445, 447), (446, 442, 312, 448), (441, 443, 445), (446, 444, 442), (415, 449, 451, 475), (452, 450, 416, 476), (449, 431, 461, 451), (462, 432, 450, 452), (431, 433, 459, 461), (460, 434, 432, 462), (433, 435, 457, 459), (458, 436, 434, 460), (435, 437, 455, 457), (456, 438, 436, 458), (437, 439, 453, 455), (454, 440, 438, 456), (439, 417, 473, 453), (474, 418, 440, 454), (427, 415, 475, 463), (476, 416, 428, 464), (425, 427, 463, 465), (464, 428, 426, 466), (423, 425, 465, 467), (466, 426, 424, 468), (421, 423, 467, 469), (468, 424, 422, 470), (419, 421, 469, 471), (470, 422, 420, 472), (417, 419, 471, 473), (472, 420, 418, 474), (457, 455, 479, 477), (480, 456, 458, 478), (477, 479, 481, 483), (482, 480, 478, 484), (483, 481, 487, 485), (488, 482, 484, 486), (485, 487, 489, 491), (490, 488, 486, 492), (463, 475, 485, 491), (486, 476, 464, 492), (451, 483, 485, 475), (486, 484, 452, 476), (451, 461, 477, 483), (478, 462, 452, 484), (457, 477, 461, 459), (462, 478, 458, 460), (453, 473, 479, 455), (480, 474, 454, 456), (471, 481, 479, 473), (480, 482, 472, 474), (469, 487, 481, 471), (482, 488, 470, 472), (467, 489, 487, 469), (488, 490, 468, 470), (465, 491, 489, 467), (490, 492, 466, 468), (463, 491, 465), (466, 492, 464), (391, 389, 503, 501), (504, 390, 392, 502), (393, 391, 501, 499), (502, 392, 394, 500), (395, 393, 499, 497), (500, 394, 396, 498), (397, 395, 497, 495), (498, 396, 398, 496), (399, 397, 495, 493), (496, 398, 400, 494), (387, 399, 493, 505), (494, 400, 388, 506), (493, 501, 503, 505), (504, 502, 494, 506), (493, 495, 499, 501), (500, 496, 494, 502), (495, 497, 499), (500, 498, 496), (313, 381, 387, 505), (388, 382, 314, 506), (313, 505, 503, 321), (504, 506, 314, 322), (319, 321, 503, 389), (504, 322, 320, 390)])
_uv = me_suzanne.uv_layers.new(name='UVMap')
_uv.uv.foreach_set('vector', [0.891, 0.5901, 0.8706, 0.5896, 0.8601, 0.5601, 0.9046, 0.5594, 0.8562, 0.8505, 0.8681, 0.8215, 0.8884, 0.822, 0.9006, 0.8532, 0.9046, 0.5594, 0.8601, 0.5601, 0.853, 0.5216, 0.9202, 0.5245, 0.8475, 0.8887, 0.8562, 0.8505, 0.9006, 0.8532, 0.9147, 0.8887, 0.8601, 0.5601, 0.8289, 0.5908, 0.7985, 0.5695, 0.853, 0.5216, 0.7951, 0.8384, 0.8264, 0.8185, 0.8562, 0.8505, 0.8475, 0.8887, 0.8706, 0.5896, 0.8544, 0.6048, 0.8289, 0.5908, 0.8601, 0.5601, 0.8264, 0.8185, 0.8525, 0.8057, 0.8681, 0.8215, 0.8562, 0.8505, 0.8544, 0.6048, 0.8541, 0.6255, 0.8282, 0.6334, 0.8289, 0.5908, 0.8276, 0.776, 0.8532, 0.785, 0.8525, 0.8057, 0.8264, 0.8185, 0.8289, 0.5908, 0.8282, 0.6334, 0.791, 0.6454, 0.7985, 0.5695, 0.791, 0.7622, 0.8276, 0.776, 0.8264, 0.8185, 0.7951, 0.8384, 0.8282, 0.6334, 0.8552, 0.6685, 0.8424, 0.7025, 0.791, 0.6454, 0.8448, 0.7075, 0.8561, 0.742, 0.8276, 0.776, 0.791, 0.7622, 0.8541, 0.6255, 0.8675, 0.6423, 0.8552, 0.6685, 0.8282, 0.6334, 0.8561, 0.742, 0.8673, 0.7688, 0.8532, 0.785, 0.8276, 0.776, 0.8675, 0.6423, 0.8905, 0.6419, 0.9004, 0.667, 0.8552, 0.6685, 0.9012, 0.7456, 0.8902, 0.7702, 0.8673, 0.7688, 0.8561, 0.742, 0.8552, 0.6685, 0.9004, 0.667, 0.9189, 0.6997, 0.8424, 0.7025, 0.9212, 0.7137, 0.9012, 0.7456, 0.8561, 0.742, 0.8448, 0.7075, 0.9004, 0.667, 0.9319, 0.6368, 0.9684, 0.6453, 0.9189, 0.6997, 0.9682, 0.7702, 0.9314, 0.7771, 0.9012, 0.7456, 0.9212, 0.7137, 0.8905, 0.6419, 0.9059, 0.6279, 0.9319, 0.6368, 0.9004, 0.667, 0.9314, 0.7771, 0.905, 0.7849, 0.8902, 0.7702, 0.9012, 0.7456, 0.9059, 0.6279, 0.9062, 0.6057, 0.9337, 0.593, 0.9319, 0.6368, 0.9312, 0.8209, 0.9044, 0.807, 0.905, 0.7849, 0.9314, 0.7771, 0.9319, 0.6368, 0.9337, 0.593, 0.9684, 0.5738, 0.9684, 0.6453, 0.965, 0.8417, 0.9312, 0.8209, 0.9314, 0.7771, 0.9682, 0.7702, 0.9337, 0.593, 0.9046, 0.5594, 0.9202, 0.5245, 0.9684, 0.5738, 0.9147, 0.8887, 0.9006, 0.8532, 0.9312, 0.8209, 0.965, 0.8417, 0.9062, 0.6057, 0.891, 0.5901, 0.9046, 0.5594, 0.9337, 0.593, 0.9006, 0.8532, 0.8884, 0.822, 0.9044, 0.807, 0.9312, 0.8209, 0.891, 0.5901, 0.9062, 0.6057, 0.9024, 0.6079, 0.8896, 0.5933, 0.9006, 0.8047, 0.9044, 0.807, 0.8884, 0.822, 0.8872, 0.8187, 0.9062, 0.6057, 0.9059, 0.6279, 0.8998, 0.6263, 0.9024, 0.6079, 0.8988, 0.7862, 0.905, 0.7849, 0.9044, 0.807, 0.9006, 0.8047, 0.9059, 0.6279, 0.8905, 0.6419, 0.8878, 0.6365, 0.8998, 0.6263, 0.8874, 0.7754, 0.8902, 0.7702, 0.905, 0.7849, 0.8988, 0.7862, 0.8905, 0.6419, 0.8675, 0.6423, 0.8709, 0.6352, 0.8878, 0.6365, 0.8704, 0.776, 0.8673, 0.7688, 0.8902, 0.7702, 0.8874, 0.7754, 0.8675, 0.6423, 0.8541, 0.6255, 0.8599, 0.6239, 0.8709, 0.6352, 0.8589, 0.7868, 0.8532, 0.785, 0.8673, 0.7688, 0.8704, 0.776, 0.8541, 0.6255, 0.8544, 0.6048, 0.8597, 0.6082, 0.8599, 0.6239, 0.8579, 0.8025, 0.8525, 0.8057, 0.8532, 0.785, 0.8589, 0.7868, 0.8544, 0.6048, 0.8706, 0.5896, 0.8717, 0.594, 0.8597, 0.6082, 0.8693, 0.8172, 0.8681, 0.8215, 0.8525, 0.8057, 0.8579, 0.8025, 0.8706, 0.5896, 0.891, 0.5901, 0.8896, 0.5933, 0.8717, 0.594, 0.8872, 0.8187, 0.8884, 0.822, 0.8681, 0.8215, 0.8693, 0.8172, 0.8794, 0.6165, 0.8717, 0.594, 0.8896, 0.5933, 0.8872, 0.8187, 0.8693, 0.8172, 0.878, 0.7951, 0.8597, 0.6082, 0.8717, 0.594, 0.8794, 0.6165, 0.878, 0.7951, 0.8693, 0.8172, 0.8579, 0.8025, 0.8794, 0.6165, 0.8599, 0.6239, 0.8597, 0.6082, 0.8579, 0.8025, 0.8589, 0.7868, 0.878, 0.7951, 0.8794, 0.6165, 0.8709, 0.6352, 0.8599, 0.6239, 0.8589, 0.7868, 0.8704, 0.776, 0.878, 0.7951, 0.8794, 0.6165, 0.8878, 0.6365, 0.8709, 0.6352, 0.8704, 0.776, 0.8874, 0.7754, 0.878, 0.7951, 0.8794, 0.6165, 0.8998, 0.6263, 0.8878, 0.6365, 0.8874, 0.7754, 0.8988, 0.7862, 0.878, 0.7951, 0.8794, 0.6165, 0.9024, 0.6079, 0.8998, 0.6263, 0.8988, 0.7862, 0.9006, 0.8047, 0.878, 0.7951, 0.8794, 0.6165, 0.8896, 0.5933, 0.9024, 0.6079, 0.9006, 0.8047, 0.8872, 0.8187, 0.878, 0.7951, 0.5403, 0.05381, 0.5364, 0.06207, 0.5189, 0.05968, 0.5189, 0.05029, 0.5189, 0.05968, 0.5015, 0.06204, 0.4976, 0.05377, 0.5189, 0.05029, 0.5519, 0.05834, 0.5428, 0.06409, 0.5364, 0.06207, 0.5403, 0.05381, 0.5015, 0.06204, 0.4951, 0.06405, 0.486, 0.05827, 0.4976, 0.05377, 0.5551, 0.0619, 0.5463, 0.07267, 0.5428, 0.06409, 0.5519, 0.05834, 0.4951, 0.06405, 0.4916, 0.07262, 0.4828, 0.06183, 0.486, 0.05827, 0.5638, 0.07659, 0.5483, 0.08489, 0.5463, 0.07267, 0.5551, 0.0619, 0.4916, 0.07262, 0.4895, 0.08486, 0.474, 0.07651, 0.4828, 0.06183, 0.5831, 0.1085, 0.5556, 0.1217, 0.5483, 0.08489, 0.5638, 0.07659, 0.4895, 0.08486, 0.4822, 0.1218, 0.4545, 0.1085, 0.474, 0.07651, 0.6055, 0.1651, 0.6474, 0.2005, 0.6215, 0.2278, 0.5531, 0.2096, 0.4165, 0.2295, 0.3897, 0.2019, 0.432, 0.1656, 0.4853, 0.2101, 0.6474, 0.2005, 0.6764, 0.2332, 0.6648, 0.2532, 0.6215, 0.2278, 0.3727, 0.2564, 0.3603, 0.2359, 0.3897, 0.2019, 0.4165, 0.2295, 0.6764, 0.2332, 0.7153, 0.2654, 0.6839, 0.28, 0.6648, 0.2532, 0.3537, 0.2846, 0.3205, 0.2703, 0.3603, 0.2359, 0.3727, 0.2564, 0.7153, 0.2654, 0.7073, 0.3101, 0.6875, 0.3115, 0.6839, 0.28, 0.3512, 0.3174, 0.3307, 0.3169, 0.3205, 0.2703, 0.3537, 0.2846, 0.7073, 0.3101, 0.6974, 0.3327, 0.6768, 0.3239, 0.6875, 0.3115, 0.3627, 0.3297, 0.342, 0.3397, 0.3307, 0.3169, 0.3512, 0.3174, 0.6974, 0.3327, 0.6628, 0.3725, 0.6391, 0.3573, 0.6768, 0.3239, 0.4028, 0.3621, 0.3793, 0.3787, 0.342, 0.3397, 0.3627, 0.3297, 0.6628, 0.3725, 0.6268, 0.3958, 0.6183, 0.3752, 0.6391, 0.3573, 0.4246, 0.3793, 0.4169, 0.4006, 0.3793, 0.3787, 0.4028, 0.3621, 0.6268, 0.3958, 0.6048, 0.3978, 0.6008, 0.3779, 0.6183, 0.3752, 0.4424, 0.3812, 0.4393, 0.4015, 0.4169, 0.4006, 0.4246, 0.3793, 0.6048, 0.3978, 0.5531, 0.3905, 0.5597, 0.357, 0.6008, 0.3779, 0.4829, 0.3585, 0.4909, 0.3919, 0.4393, 0.4015, 0.4424, 0.3812, 0.5531, 0.3905, 0.5219, 0.386, 0.5211, 0.3439, 0.5597, 0.357, 0.5211, 0.3439, 0.5219, 0.386, 0.4909, 0.3919, 0.4829, 0.3585, 0.5773, 0.3402, 0.5998, 0.3448, 0.6008, 0.3779, 0.5597, 0.357, 0.4424, 0.3812, 0.442, 0.3478, 0.4646, 0.3422, 0.4829, 0.3585, 0.5998, 0.3448, 0.6155, 0.342, 0.6183, 0.3752, 0.6008, 0.3779, 0.4246, 0.3793, 0.426, 0.3456, 0.442, 0.3478, 0.4424, 0.3812, 0.6345, 0.3323, 0.6391, 0.3573, 0.6183, 0.3752, 0.6155, 0.342, 0.4246, 0.3793, 0.4028, 0.3621, 0.4064, 0.3365, 0.426, 0.3456, 0.6624, 0.3128, 0.6768, 0.3239, 0.6391, 0.3573, 0.6345, 0.3323, 0.4028, 0.3621, 0.3627, 0.3297, 0.3771, 0.3177, 0.4064, 0.3365, 0.6684, 0.298, 0.6875, 0.3115, 0.6768, 0.3239, 0.6624, 0.3128, 0.3627, 0.3297, 0.3512, 0.3174, 0.3703, 0.3026, 0.3771, 0.3177, 0.6641, 0.2779, 0.6839, 0.28, 0.6875, 0.3115, 0.6684, 0.298, 0.3512, 0.3174, 0.3537, 0.2846, 0.3741, 0.2818, 0.3703, 0.3026, 0.6392, 0.253, 0.6648, 0.2532, 0.6839, 0.28, 0.6641, 0.2779, 0.3537, 0.2846, 0.3727, 0.2564, 0.3989, 0.2556, 0.3741, 0.2818, 0.614, 0.2427, 0.6215, 0.2278, 0.6648, 0.2532, 0.6392, 0.253, 0.3727, 0.2564, 0.4165, 0.2295, 0.4245, 0.2445, 0.3989, 0.2556, 0.5729, 0.2586, 0.5531, 0.2096, 0.6215, 0.2278, 0.614, 0.2427, 0.4165, 0.2295, 0.4853, 0.2101, 0.4664, 0.2597, 0.4245, 0.2445, 0.5729, 0.2586, 0.5639, 0.272, 0.5198, 0.2489, 0.5531, 0.2096, 0.5198, 0.2489, 0.4759, 0.2731, 0.4664, 0.2597, 0.4853, 0.2101, 0.5773, 0.3402, 0.5597, 0.357, 0.5211, 0.3439, 0.5585, 0.3166, 0.5211, 0.3439, 0.4829, 0.3585, 0.4646, 0.3422, 0.4826, 0.3178, 0.5585, 0.3166, 0.5211, 0.3439, 0.5203, 0.2948, 0.5569, 0.2912, 0.5203, 0.2948, 0.5211, 0.3439, 0.4826, 0.3178, 0.4834, 0.2922, 0.5198, 0.2489, 0.5639, 0.272, 0.5569, 0.2912, 0.5203, 0.2948, 0.4834, 0.2922, 0.4759, 0.2731, 0.5198, 0.2489, 0.5203, 0.2948, 0.5255, 0.06897, 0.5189, 0.0679, 0.5189, 0.05968, 0.5364, 0.06207, 0.5189, 0.05968, 0.5189, 0.0679, 0.5124, 0.06896, 0.5015, 0.06204, 0.5312, 0.07383, 0.5255, 0.06897, 0.5364, 0.06207, 0.5428, 0.06409, 0.5015, 0.06204, 0.5124, 0.06896, 0.5066, 0.07381, 0.4951, 0.06405, 0.531, 0.08743, 0.5312, 0.07383, 0.5428, 0.06409, 0.5463, 0.07267, 0.4951, 0.06405, 0.5066, 0.07381, 0.5068, 0.08742, 0.4916, 0.07262, 0.5556, 0.1217, 0.532, 0.1277, 0.5327, 0.09092, 0.5483, 0.08489, 0.5052, 0.09091, 0.5058, 0.1277, 0.4822, 0.1218, 0.4895, 0.08486, 0.531, 0.08743, 0.5463, 0.07267, 0.5483, 0.08489, 0.5327, 0.09092, 0.4895, 0.08486, 0.4916, 0.07262, 0.5068, 0.08742, 0.5052, 0.09091, 0.5381, 0.1584, 0.519, 0.1517, 0.5189, 0.1284, 0.532, 0.1277, 0.5189, 0.1284, 0.519, 0.1517, 0.4999, 0.1584, 0.5058, 0.1277, 0.5327, 0.09092, 0.532, 0.1277, 0.5189, 0.1284, 0.5189, 0.09395, 0.5189, 0.1284, 0.5058, 0.1277, 0.5052, 0.09091, 0.5189, 0.09395, 0.5189, 0.08518, 0.531, 0.08743, 0.5327, 0.09092, 0.5189, 0.09395, 0.5052, 0.09091, 0.5068, 0.08742, 0.5189, 0.08518, 0.5189, 0.09395, 0.5484, 0.1736, 0.538, 0.176, 0.5352, 0.1668, 0.5381, 0.1584, 0.5028, 0.1669, 0.5001, 0.176, 0.4897, 0.1737, 0.4999, 0.1584, 0.5443, 0.1934, 0.5372, 0.1876, 0.538, 0.176, 0.5484, 0.1736, 0.5001, 0.176, 0.5009, 0.1876, 0.494, 0.1934, 0.4897, 0.1737, 0.5198, 0.2008, 0.5288, 0.1918, 0.5372, 0.1876, 0.5443, 0.1934, 0.5009, 0.1876, 0.5092, 0.1916, 0.5198, 0.2008, 0.494, 0.1934, 0.5176, 0.1906, 0.5191, 0.1854, 0.5288, 0.1918, 0.5198, 0.2008, 0.5092, 0.1916, 0.5191, 0.1854, 0.5176, 0.1906, 0.5198, 0.2008, 0.519, 0.1517, 0.5381, 0.1584, 0.5352, 0.1668, 0.519, 0.159, 0.5028, 0.1669, 0.4999, 0.1584, 0.519, 0.1517, 0.519, 0.159, 0.519, 0.159, 0.5352, 0.1668, 0.5311, 0.1716, 0.519, 0.1656, 0.5069, 0.1717, 0.5028, 0.1669, 0.519, 0.159, 0.519, 0.1656, 0.5191, 0.1854, 0.5191, 0.1795, 0.5282, 0.1863, 0.5288, 0.1918, 0.5098, 0.1863, 0.5191, 0.1795, 0.5191, 0.1854, 0.5092, 0.1916, 0.5288, 0.1918, 0.5282, 0.1863, 0.5335, 0.1842, 0.5372, 0.1876, 0.5045, 0.1842, 0.5098, 0.1863, 0.5092, 0.1916, 0.5009, 0.1876, 0.5372, 0.1876, 0.5335, 0.1842, 0.5334, 0.1767, 0.538, 0.176, 0.5046, 0.1768, 0.5045, 0.1842, 0.5009, 0.1876, 0.5001, 0.176, 0.538, 0.176, 0.5334, 0.1767, 0.5311, 0.1716, 0.5352, 0.1668, 0.5069, 0.1717, 0.5046, 0.1768, 0.5001, 0.176, 0.5028, 0.1669, 0.5191, 0.1795, 0.5334, 0.1767, 0.5335, 0.1842, 0.5282, 0.1863, 0.5045, 0.1842, 0.5046, 0.1768, 0.5191, 0.1795, 0.5098, 0.1863, 0.5191, 0.1795, 0.519, 0.1656, 0.5311, 0.1716, 0.5334, 0.1767, 0.5069, 0.1717, 0.519, 0.1656, 0.5191, 0.1795, 0.5046, 0.1768, 0.5198, 0.2008, 0.5443, 0.1934, 0.5531, 0.2096, 0.5198, 0.2489, 0.4853, 0.2101, 0.494, 0.1934, 0.5198, 0.2008, 0.5198, 0.2489, 0.5443, 0.1934, 0.5484, 0.1736, 0.5616, 0.1678, 0.5531, 0.2096, 0.4764, 0.168, 0.4897, 0.1737, 0.494, 0.1934, 0.4853, 0.2101, 0.5484, 0.1736, 0.5381, 0.1584, 0.5595, 0.1493, 0.5616, 0.1678, 0.4784, 0.1494, 0.4999, 0.1584, 0.4897, 0.1737, 0.4764, 0.168, 0.5381, 0.1584, 0.532, 0.1277, 0.5556, 0.1217, 0.5595, 0.1493, 0.4822, 0.1218, 0.5058, 0.1277, 0.4999, 0.1584, 0.4784, 0.1494, 0.5831, 0.1085, 0.5961, 0.1334, 0.5595, 0.1493, 0.5556, 0.1217, 0.4784, 0.1494, 0.4414, 0.1336, 0.4545, 0.1085, 0.4822, 0.1218, 0.5961, 0.1334, 0.6012, 0.1479, 0.5616, 0.1678, 0.5595, 0.1493, 0.4764, 0.168, 0.4363, 0.1482, 0.4414, 0.1336, 0.4784, 0.1494, 0.6055, 0.1651, 0.5531, 0.2096, 0.5616, 0.1678, 0.6012, 0.1479, 0.4764, 0.168, 0.4853, 0.2101, 0.432, 0.1656, 0.4363, 0.1482, 0.531, 0.08743, 0.5189, 0.08518, 0.5189, 0.08387, 0.5289, 0.08496, 0.5189, 0.08387, 0.5189, 0.08518, 0.5068, 0.08742, 0.5089, 0.08495, 0.5312, 0.07383, 0.531, 0.08743, 0.5289, 0.08496, 0.529, 0.07543, 0.5089, 0.08495, 0.5068, 0.08742, 0.5066, 0.07381, 0.5088, 0.07542, 0.5255, 0.06897, 0.5312, 0.07383, 0.529, 0.07543, 0.5238, 0.07051, 0.5088, 0.07542, 0.5066, 0.07381, 0.5124, 0.06896, 0.5141, 0.0705, 0.5189, 0.0679, 0.5255, 0.06897, 0.5238, 0.07051, 0.5189, 0.06947, 0.5141, 0.0705, 0.5124, 0.06896, 0.5189, 0.0679, 0.5189, 0.06947, 0.5189, 0.06947, 0.5238, 0.07051, 0.5216, 0.07497, 0.5189, 0.07426, 0.5163, 0.07497, 0.5141, 0.0705, 0.5189, 0.06947, 0.5189, 0.07426, 0.5238, 0.07051, 0.529, 0.07543, 0.5242, 0.07669, 0.5216, 0.07497, 0.5136, 0.07668, 0.5088, 0.07542, 0.5141, 0.0705, 0.5163, 0.07497, 0.529, 0.07543, 0.5289, 0.08496, 0.5246, 0.07989, 0.5242, 0.07669, 0.5133, 0.07988, 0.5089, 0.08495, 0.5088, 0.07542, 0.5136, 0.07668, 0.5289, 0.08496, 0.5189, 0.08387, 0.5189, 0.07933, 0.5246, 0.07989, 0.5189, 0.07933, 0.5189, 0.08387, 0.5089, 0.08495, 0.5133, 0.07988, 0.5189, 0.07933, 0.5189, 0.07426, 0.5216, 0.07497, 0.5246, 0.07989, 0.5163, 0.07497, 0.5189, 0.07426, 0.5189, 0.07933, 0.5133, 0.07988, 0.5246, 0.07989, 0.5216, 0.07497, 0.5242, 0.07669, 0.5136, 0.07668, 0.5163, 0.07497, 0.5133, 0.07988, 0.5569, 0.2912, 0.5639, 0.272, 0.5718, 0.2773, 0.5684, 0.2929, 0.4681, 0.2786, 0.4759, 0.2731, 0.4834, 0.2922, 0.472, 0.2943, 0.5585, 0.3166, 0.5569, 0.2912, 0.5684, 0.2929, 0.5731, 0.3114, 0.472, 0.2943, 0.4834, 0.2922, 0.4826, 0.3178, 0.4678, 0.3131, 0.5773, 0.3402, 0.5585, 0.3166, 0.5731, 0.3114, 0.5849, 0.3277, 0.4678, 0.3131, 0.4826, 0.3178, 0.4646, 0.3422, 0.4565, 0.33, 0.5639, 0.272, 0.5729, 0.2586, 0.5807, 0.2666, 0.5718, 0.2773, 0.4587, 0.268, 0.4664, 0.2597, 0.4759, 0.2731, 0.4681, 0.2786, 0.5729, 0.2586, 0.614, 0.2427, 0.6117, 0.2557, 0.5807, 0.2666, 0.4271, 0.2577, 0.4245, 0.2445, 0.4664, 0.2597, 0.4587, 0.268, 0.614, 0.2427, 0.6392, 0.253, 0.6325, 0.2629, 0.6117, 0.2557, 0.4061, 0.2655, 0.3989, 0.2556, 0.4245, 0.2445, 0.4271, 0.2577, 0.6392, 0.253, 0.6641, 0.2779, 0.6537, 0.28, 0.6325, 0.2629, 0.3849, 0.2836, 0.3741, 0.2818, 0.3989, 0.2556, 0.4061, 0.2655, 0.6641, 0.2779, 0.6684, 0.298, 0.6561, 0.2976, 0.6537, 0.28, 0.383, 0.3019, 0.3703, 0.3026, 0.3741, 0.2818, 0.3849, 0.2836, 0.6684, 0.298, 0.6624, 0.3128, 0.6528, 0.3102, 0.6561, 0.2976, 0.3869, 0.3146, 0.3771, 0.3177, 0.3703, 0.3026, 0.383, 0.3019, 0.6624, 0.3128, 0.6345, 0.3323, 0.629, 0.3239, 0.6528, 0.3102, 0.4116, 0.3277, 0.4064, 0.3365, 0.3771, 0.3177, 0.3869, 0.3146, 0.6345, 0.3323, 0.6155, 0.342, 0.6144, 0.332, 0.629, 0.3239, 0.4267, 0.3354, 0.426, 0.3456, 0.4064, 0.3365, 0.4116, 0.3277, 0.6155, 0.342, 0.5998, 0.3448, 0.601, 0.3336, 0.6144, 0.332, 0.4403, 0.3365, 0.442, 0.3478, 0.426, 0.3456, 0.4267, 0.3354, 0.5998, 0.3448, 0.5773, 0.3402, 0.5849, 0.3277, 0.601, 0.3336, 0.4565, 0.33, 0.4646, 0.3422, 0.442, 0.3478, 0.4403, 0.3365, 0.601, 0.3336, 0.5849, 0.3277, 0.5906, 0.3215, 0.6018, 0.3285, 0.4504, 0.3239, 0.4565, 0.33, 0.4403, 0.3365, 0.4394, 0.3313, 0.6144, 0.332, 0.601, 0.3336, 0.6018, 0.3285, 0.6133, 0.3271, 0.4394, 0.3313, 0.4403, 0.3365, 0.4267, 0.3354, 0.4276, 0.3304, 0.629, 0.3239, 0.6144, 0.332, 0.6133, 0.3271, 0.6269, 0.3205, 0.4276, 0.3304, 0.4267, 0.3354, 0.4116, 0.3277, 0.4136, 0.3242, 0.6528, 0.3102, 0.629, 0.3239, 0.6269, 0.3205, 0.6462, 0.3064, 0.4136, 0.3242, 0.4116, 0.3277, 0.3869, 0.3146, 0.3934, 0.3105, 0.6561, 0.2976, 0.6528, 0.3102, 0.6462, 0.3064, 0.6495, 0.2962, 0.3934, 0.3105, 0.3869, 0.3146, 0.383, 0.3019, 0.3897, 0.3002, 0.6537, 0.28, 0.6561, 0.2976, 0.6495, 0.2962, 0.6478, 0.2835, 0.3897, 0.3002, 0.383, 0.3019, 0.3849, 0.2836, 0.391, 0.2871, 0.6325, 0.2629, 0.6537, 0.28, 0.6478, 0.2835, 0.6298, 0.2673, 0.391, 0.2871, 0.3849, 0.2836, 0.4061, 0.2655, 0.4089, 0.27, 0.6117, 0.2557, 0.6325, 0.2629, 0.6298, 0.2673, 0.6126, 0.2616, 0.4089, 0.27, 0.4061, 0.2655, 0.4271, 0.2577, 0.4263, 0.2637, 0.5807, 0.2666, 0.6117, 0.2557, 0.6126, 0.2616, 0.5852, 0.271, 0.4263, 0.2637, 0.4271, 0.2577, 0.4587, 0.268, 0.4544, 0.2726, 0.5718, 0.2773, 0.5807, 0.2666, 0.5852, 0.271, 0.5781, 0.2819, 0.4544, 0.2726, 0.4587, 0.268, 0.4681, 0.2786, 0.4618, 0.2834, 0.5849, 0.3277, 0.5731, 0.3114, 0.5795, 0.3093, 0.5906, 0.3215, 0.4612, 0.3112, 0.4678, 0.3131, 0.4565, 0.33, 0.4504, 0.3239, 0.5731, 0.3114, 0.5684, 0.2929, 0.5775, 0.2938, 0.5795, 0.3093, 0.4628, 0.2954, 0.472, 0.2943, 0.4678, 0.3131, 0.4612, 0.3112, 0.5684, 0.2929, 0.5718, 0.2773, 0.5781, 0.2819, 0.5775, 0.2938, 0.4618, 0.2834, 0.4681, 0.2786, 0.472, 0.2943, 0.4628, 0.2954, 0.5219, 0.386, 0.5531, 0.3905, 0.5532, 0.4331, 0.523, 0.4336, 0.4928, 0.4345, 0.4909, 0.3919, 0.5219, 0.386, 0.523, 0.4336, 0.5531, 0.3905, 0.6048, 0.3978, 0.6098, 0.4315, 0.5532, 0.4331, 0.4359, 0.4357, 0.4393, 0.4015, 0.4909, 0.3919, 0.4928, 0.4345, 0.6048, 0.3978, 0.6268, 0.3958, 0.6482, 0.4193, 0.6098, 0.4315, 0.3965, 0.4254, 0.4169, 0.4006, 0.4393, 0.4015, 0.4359, 0.4357, 0.6268, 0.3958, 0.6628, 0.3725, 0.6921, 0.3883, 0.6482, 0.4193, 0.3503, 0.3962, 0.3793, 0.3787, 0.4169, 0.4006, 0.3965, 0.4254, 0.6628, 0.3725, 0.6974, 0.3327, 0.7263, 0.3418, 0.6921, 0.3883, 0.3128, 0.3506, 0.342, 0.3397, 0.3793, 0.3787, 0.3503, 0.3962, 0.6974, 0.3327, 0.7073, 0.3101, 0.7359, 0.3121, 0.7263, 0.3418, 0.3011, 0.3206, 0.3307, 0.3169, 0.342, 0.3397, 0.3128, 0.3506, 0.7073, 0.3101, 0.7153, 0.2654, 0.7299, 0.2564, 0.7359, 0.3121, 0.3049, 0.2611, 0.3205, 0.2703, 0.3307, 0.3169, 0.3011, 0.3206, 0.7153, 0.2654, 0.6764, 0.2332, 0.6982, 0.2169, 0.7299, 0.2564, 0.3374, 0.2192, 0.3603, 0.2359, 0.3205, 0.2703, 0.3049, 0.2611, 0.6764, 0.2332, 0.6474, 0.2005, 0.6631, 0.1907, 0.6982, 0.2169, 0.3735, 0.1919, 0.3897, 0.2019, 0.3603, 0.2359, 0.3374, 0.2192, 0.6269, 0.01561, 0.6494, 0.02238, 0.6605, 0.07608, 0.6214, 0.04809, 0.3768, 0.0753, 0.3888, 0.02159, 0.4113, 0.01513, 0.4164, 0.04763, 0.5675, 0.000144, 0.6269, 0.01561, 0.6214, 0.04809, 0.5772, 0.0328, 0.4164, 0.04763, 0.4113, 0.01513, 0.4706, 0.000144, 0.4608, 0.03266, 0.5189, 0.02489, 0.5675, 0.000144, 0.5772, 0.0328, 0.5474, 0.04172, 0.4608, 0.03266, 0.4706, 0.000144, 0.5189, 0.02489, 0.4905, 0.04167, 0.5403, 0.05381, 0.5189, 0.05029, 0.5189, 0.02489, 0.5474, 0.04172, 0.5189, 0.02489, 0.5189, 0.05029, 0.4976, 0.05377, 0.4905, 0.04167, 0.5519, 0.05834, 0.5403, 0.05381, 0.5474, 0.04172, 0.5581, 0.05387, 0.4905, 0.04167, 0.4976, 0.05377, 0.486, 0.05827, 0.4798, 0.05378, 0.5551, 0.0619, 0.5519, 0.05834, 0.5581, 0.05387, 0.577, 0.058, 0.4798, 0.05378, 0.486, 0.05827, 0.4828, 0.06183, 0.4609, 0.05785, 0.5638, 0.07659, 0.5551, 0.0619, 0.577, 0.058, 0.6117, 0.07827, 0.4609, 0.05785, 0.4828, 0.06183, 0.474, 0.07651, 0.4259, 0.07799, 0.577, 0.058, 0.5772, 0.0328, 0.6214, 0.04809, 0.6117, 0.07827, 0.4164, 0.04763, 0.4608, 0.03266, 0.4609, 0.05785, 0.4259, 0.07799, 0.577, 0.058, 0.5581, 0.05387, 0.5474, 0.04172, 0.5772, 0.0328, 0.4905, 0.04167, 0.4798, 0.05378, 0.4609, 0.05785, 0.4608, 0.03266, 0.6267, 0.1114, 0.6117, 0.07827, 0.6214, 0.04809, 0.6605, 0.07608, 0.4164, 0.04763, 0.4259, 0.07799, 0.4106, 0.1112, 0.3768, 0.0753, 0.5831, 0.1085, 0.5638, 0.07659, 0.6117, 0.07827, 0.6267, 0.1114, 0.4259, 0.07799, 0.474, 0.07651, 0.4545, 0.1085, 0.4106, 0.1112, 0.5961, 0.1334, 0.6295, 0.1305, 0.6235, 0.1468, 0.6012, 0.1479, 0.4137, 0.1472, 0.4076, 0.1306, 0.4414, 0.1336, 0.4363, 0.1482, 0.5831, 0.1085, 0.6267, 0.1114, 0.6295, 0.1305, 0.5961, 0.1334, 0.4076, 0.1306, 0.4106, 0.1112, 0.4545, 0.1085, 0.4414, 0.1336, 0.6055, 0.1651, 0.6012, 0.1479, 0.6235, 0.1468, 0.6193, 0.1598, 0.4137, 0.1472, 0.4363, 0.1482, 0.432, 0.1656, 0.418, 0.1604, 0.6055, 0.1651, 0.6193, 0.1598, 0.6631, 0.1907, 0.6474, 0.2005, 0.3735, 0.1919, 0.418, 0.1604, 0.432, 0.1656, 0.3897, 0.2019, 0.9459, 0.07957, 0.8862, 0.1218, 0.8491, 0.09973, 0.8918, 0.03692, 0.1831, 0.09213, 0.1413, 0.1125, 0.07896, 0.06072, 0.1423, 0.02147, 0.8918, 0.03692, 0.8491, 0.09973, 0.7885, 0.08083, 0.8056, 0.01079, 0.2464, 0.07651, 0.1831, 0.09213, 0.1423, 0.02147, 0.2326, 0.003484, 0.8056, 0.01079, 0.7885, 0.08083, 0.687, 0.0772, 0.6724, 0.0222, 0.3499, 0.07596, 0.2464, 0.07651, 0.2326, 0.003484, 0.366, 0.02099, 0.6724, 0.0222, 0.687, 0.0772, 0.6605, 0.07608, 0.6494, 0.02238, 0.3768, 0.0753, 0.3499, 0.07596, 0.366, 0.02099, 0.3888, 0.02159, 0.6267, 0.1114, 0.6605, 0.07608, 0.687, 0.0772, 0.6295, 0.1305, 0.3499, 0.07596, 0.3768, 0.0753, 0.4106, 0.1112, 0.4076, 0.1306, 0.7299, 0.2564, 0.6982, 0.2169, 0.7602, 0.1932, 0.789, 0.2333, 0.2716, 0.1939, 0.3374, 0.2192, 0.3049, 0.2611, 0.2413, 0.237, 0.9945, 0.1677, 0.9091, 0.1833, 0.8862, 0.1218, 0.9459, 0.07957, 0.1413, 0.1125, 0.1079, 0.1791, 0.01183, 0.1554, 0.07896, 0.06072, 0.9117, 0.4024, 0.8629, 0.3386, 0.8941, 0.3019, 0.9629, 0.3448, 0.1238, 0.3155, 0.1606, 0.3568, 0.1064, 0.4327, 0.04397, 0.367, 0.9629, 0.3448, 0.8941, 0.3019, 0.9154, 0.2598, 0.9999, 0.2546, 0.09896, 0.267, 0.1238, 0.3155, 0.04397, 0.367, 0.000144, 0.2591, 0.9999, 0.2546, 0.9154, 0.2598, 0.9091, 0.1833, 0.9945, 0.1677, 0.1079, 0.1791, 0.09896, 0.267, 0.000144, 0.2591, 0.01183, 0.1554, 0.7495, 0.3347, 0.7359, 0.3121, 0.7663, 0.3008, 0.7892, 0.3137, 0.2674, 0.3101, 0.3011, 0.3206, 0.2882, 0.3465, 0.243, 0.3256, 0.7892, 0.3137, 0.7663, 0.3008, 0.8153, 0.2764, 0.8462, 0.2934, 0.2131, 0.2852, 0.2674, 0.3101, 0.243, 0.3256, 0.1785, 0.305, 0.8462, 0.2934, 0.8153, 0.2764, 0.845, 0.2564, 0.8735, 0.2659, 0.1797, 0.2633, 0.2131, 0.2852, 0.1785, 0.305, 0.1471, 0.2743, 0.8735, 0.2659, 0.845, 0.2564, 0.8591, 0.2282, 0.887, 0.2338, 0.1628, 0.2317, 0.1797, 0.2633, 0.1471, 0.2743, 0.1315, 0.2376, 0.8424, 0.1952, 0.875, 0.1847, 0.887, 0.2338, 0.8591, 0.2282, 0.1315, 0.2376, 0.1452, 0.1827, 0.1768, 0.1962, 0.1628, 0.2317, 0.9091, 0.1833, 0.9154, 0.2598, 0.887, 0.2338, 0.875, 0.1847, 0.1315, 0.2376, 0.09896, 0.267, 0.1079, 0.1791, 0.1452, 0.1827, 0.9154, 0.2598, 0.8941, 0.3019, 0.8735, 0.2659, 0.887, 0.2338, 0.1471, 0.2743, 0.1238, 0.3155, 0.09896, 0.267, 0.1315, 0.2376, 0.8941, 0.3019, 0.8629, 0.3386, 0.8462, 0.2934, 0.8735, 0.2659, 0.1785, 0.305, 0.1606, 0.3568, 0.1238, 0.3155, 0.1471, 0.2743, 0.8629, 0.3386, 0.7943, 0.3641, 0.7892, 0.3137, 0.8462, 0.2934, 0.243, 0.3256, 0.2398, 0.3826, 0.1606, 0.3568, 0.1785, 0.305, 0.7702, 0.3795, 0.7495, 0.3347, 0.7892, 0.3137, 0.7943, 0.3641, 0.243, 0.3256, 0.2882, 0.3465, 0.2681, 0.3987, 0.2398, 0.3826, 0.8455, 0.45, 0.7943, 0.3641, 0.8629, 0.3386, 0.9117, 0.4024, 0.1606, 0.3568, 0.2398, 0.3826, 0.1853, 0.4841, 0.1064, 0.4327, 0.8159, 0.4454, 0.7706, 0.4443, 0.7557, 0.4186, 0.7702, 0.3795, 0.287, 0.4429, 0.2714, 0.4733, 0.2193, 0.4772, 0.2681, 0.3987, 0.8159, 0.4454, 0.7702, 0.3795, 0.7943, 0.3641, 0.8455, 0.45, 0.2398, 0.3826, 0.2681, 0.3987, 0.2193, 0.4772, 0.1853, 0.4841, 0.8198, 0.4681, 0.8159, 0.4454, 0.8455, 0.45, 0.1853, 0.4841, 0.2193, 0.4772, 0.2159, 0.5036, 0.7359, 0.3121, 0.7299, 0.2564, 0.789, 0.2333, 0.7663, 0.3008, 0.2413, 0.237, 0.3049, 0.2611, 0.3011, 0.3206, 0.2674, 0.3101, 0.789, 0.2333, 0.8096, 0.2339, 0.8153, 0.2764, 0.7663, 0.3008, 0.2131, 0.2852, 0.2192, 0.2374, 0.2413, 0.237, 0.2674, 0.3101, 0.8096, 0.2339, 0.8293, 0.2196, 0.845, 0.2564, 0.8153, 0.2764, 0.1797, 0.2633, 0.1991, 0.2225, 0.2192, 0.2374, 0.2131, 0.2852, 0.8424, 0.1952, 0.8591, 0.2282, 0.845, 0.2564, 0.8293, 0.2196, 0.1797, 0.2633, 0.1628, 0.2317, 0.1768, 0.1962, 0.1991, 0.2225, 0.687, 0.0772, 0.7885, 0.08083, 0.7865, 0.1176, 0.7155, 0.1397, 0.2467, 0.1148, 0.2464, 0.07651, 0.3499, 0.07596, 0.3195, 0.1394, 0.7602, 0.1932, 0.7155, 0.1397, 0.7865, 0.1176, 0.7855, 0.1523, 0.2467, 0.1148, 0.3195, 0.1394, 0.2716, 0.1939, 0.246, 0.151, 0.6982, 0.2169, 0.6631, 0.1907, 0.7155, 0.1397, 0.7602, 0.1932, 0.3195, 0.1394, 0.3735, 0.1919, 0.3374, 0.2192, 0.2716, 0.1939, 0.6631, 0.1907, 0.6235, 0.1468, 0.6295, 0.1305, 0.7155, 0.1397, 0.4076, 0.1306, 0.4137, 0.1472, 0.3735, 0.1919, 0.3195, 0.1394, 0.6295, 0.1305, 0.687, 0.0772, 0.7155, 0.1397, 0.3195, 0.1394, 0.3499, 0.07596, 0.4076, 0.1306, 0.6631, 0.1907, 0.6193, 0.1598, 0.6235, 0.1468, 0.4137, 0.1472, 0.418, 0.1604, 0.3735, 0.1919, 0.8424, 0.1952, 0.8374, 0.1564, 0.8582, 0.1378, 0.875, 0.1847, 0.1717, 0.1323, 0.1966, 0.1552, 0.1768, 0.1962, 0.1452, 0.1827, 0.9091, 0.1833, 0.875, 0.1847, 0.8582, 0.1378, 0.8862, 0.1218, 0.1717, 0.1323, 0.1452, 0.1827, 0.1079, 0.1791, 0.1413, 0.1125, 0.7855, 0.1523, 0.7865, 0.1176, 0.8582, 0.1378, 0.8374, 0.1564, 0.1717, 0.1323, 0.2467, 0.1148, 0.246, 0.151, 0.1966, 0.1552, 0.7885, 0.08083, 0.8491, 0.09973, 0.8582, 0.1378, 0.7865, 0.1176, 0.1717, 0.1323, 0.1831, 0.09213, 0.2464, 0.07651, 0.2467, 0.1148, 0.8862, 0.1218, 0.8582, 0.1378, 0.8491, 0.09973, 0.1831, 0.09213, 0.1717, 0.1323, 0.1413, 0.1125, 0.5062, 0.9049, 0.4324, 0.8949, 0.4388, 0.8702, 0.4911, 0.8817, 0.3159, 0.8682, 0.3216, 0.8932, 0.2472, 0.9012, 0.263, 0.8783, 0.5062, 0.9049, 0.4911, 0.8817, 0.5728, 0.8605, 0.6048, 0.8799, 0.1815, 0.8547, 0.263, 0.8783, 0.2472, 0.9012, 0.1487, 0.8733, 0.6048, 0.8799, 0.5728, 0.8605, 0.5864, 0.794, 0.62, 0.7916, 0.1697, 0.7875, 0.1815, 0.8547, 0.1487, 0.8733, 0.1361, 0.7841, 0.62, 0.7916, 0.5864, 0.794, 0.549, 0.7464, 0.5638, 0.7392, 0.2087, 0.7409, 0.1697, 0.7875, 0.1361, 0.7841, 0.1941, 0.7332, 0.5638, 0.7392, 0.549, 0.7464, 0.5003, 0.7117, 0.5083, 0.6977, 0.2584, 0.7075, 0.2087, 0.7409, 0.1941, 0.7332, 0.2508, 0.6932, 0.5083, 0.6977, 0.5003, 0.7117, 0.4386, 0.6807, 0.4348, 0.6589, 0.321, 0.678, 0.2584, 0.7075, 0.2508, 0.6932, 0.3253, 0.6562, 0.5003, 0.7117, 0.5057, 0.7309, 0.453, 0.7, 0.4386, 0.6807, 0.3061, 0.697, 0.2525, 0.7266, 0.2584, 0.7075, 0.321, 0.678, 0.549, 0.7464, 0.5429, 0.7558, 0.5057, 0.7309, 0.5003, 0.7117, 0.2525, 0.7266, 0.2146, 0.7504, 0.2087, 0.7409, 0.2584, 0.7075, 0.5864, 0.794, 0.5681, 0.7874, 0.5429, 0.7558, 0.549, 0.7464, 0.2146, 0.7504, 0.1883, 0.7814, 0.1697, 0.7875, 0.2087, 0.7409, 0.5728, 0.8605, 0.5555, 0.8264, 0.5681, 0.7874, 0.5864, 0.794, 0.1883, 0.7814, 0.1998, 0.8209, 0.1815, 0.8547, 0.1697, 0.7875, 0.4911, 0.8817, 0.5012, 0.8444, 0.5555, 0.8264, 0.5728, 0.8605, 0.1998, 0.8209, 0.2538, 0.8405, 0.263, 0.8783, 0.1815, 0.8547, 0.4911, 0.8817, 0.4388, 0.8702, 0.4578, 0.84, 0.5012, 0.8444, 0.2976, 0.8374, 0.3159, 0.8682, 0.263, 0.8783, 0.2538, 0.8405, 0.7602, 0.1932, 0.7855, 0.1523, 0.796, 0.177, 0.7832, 0.1874, 0.2336, 0.1756, 0.246, 0.151, 0.2716, 0.1939, 0.247, 0.1871, 0.391, 0.6119, 0.4348, 0.6589, 0.4386, 0.6807, 0.3948, 0.6861, 0.321, 0.678, 0.3253, 0.6562, 0.3699, 0.6102, 0.3648, 0.6844, 0.789, 0.2333, 0.7602, 0.1932, 0.7832, 0.1874, 0.8096, 0.2339, 0.247, 0.1871, 0.2716, 0.1939, 0.2413, 0.237, 0.2192, 0.2374, 0.3917, 0.8621, 0.4016, 0.8415, 0.4388, 0.8702, 0.4324, 0.8949, 0.3159, 0.8682, 0.354, 0.8403, 0.3634, 0.8613, 0.3216, 0.8932, 0.4386, 0.6807, 0.453, 0.7, 0.435, 0.7183, 0.3948, 0.6861, 0.3237, 0.7157, 0.3061, 0.697, 0.321, 0.678, 0.3648, 0.6844, 0.4337, 0.7297, 0.3847, 0.7103, 0.3948, 0.6861, 0.435, 0.7183, 0.3648, 0.6844, 0.3744, 0.709, 0.3247, 0.7272, 0.3237, 0.7157, 0.411, 0.7477, 0.3847, 0.7103, 0.4337, 0.7297, 0.4278, 0.7428, 0.3247, 0.7272, 0.3744, 0.709, 0.347, 0.7458, 0.3303, 0.7405, 0.4181, 0.7849, 0.3847, 0.7954, 0.3847, 0.7103, 0.411, 0.7477, 0.3744, 0.709, 0.3723, 0.7945, 0.339, 0.7831, 0.347, 0.7458, 0.4016, 0.8415, 0.3847, 0.7954, 0.4181, 0.7849, 0.4313, 0.8175, 0.339, 0.7831, 0.3723, 0.7945, 0.354, 0.8403, 0.3248, 0.8155, 0.4388, 0.8702, 0.4016, 0.8415, 0.4313, 0.8175, 0.4578, 0.84, 0.3248, 0.8155, 0.354, 0.8403, 0.3159, 0.8682, 0.2976, 0.8374, 0.8096, 0.2339, 0.8163, 0.2031, 0.8251, 0.2098, 0.8293, 0.2196, 0.1998, 0.2148, 0.2098, 0.2062, 0.2192, 0.2374, 0.1991, 0.2225, 0.8096, 0.2339, 0.7832, 0.1874, 0.8022, 0.1846, 0.8163, 0.2031, 0.2265, 0.1831, 0.247, 0.1871, 0.2192, 0.2374, 0.2098, 0.2062, 0.7832, 0.1874, 0.796, 0.177, 0.8022, 0.1846, 0.2265, 0.1831, 0.2336, 0.1756, 0.247, 0.1871, 0.4578, 0.84, 0.4313, 0.8175, 0.4485, 0.8046, 0.4734, 0.8247, 0.3079, 0.802, 0.3248, 0.8155, 0.2976, 0.8374, 0.2824, 0.8215, 0.4313, 0.8175, 0.4181, 0.7849, 0.4359, 0.7796, 0.4485, 0.8046, 0.3212, 0.7772, 0.339, 0.7831, 0.3248, 0.8155, 0.3079, 0.802, 0.4181, 0.7849, 0.411, 0.7477, 0.4237, 0.7542, 0.4359, 0.7796, 0.3341, 0.752, 0.347, 0.7458, 0.339, 0.7831, 0.3212, 0.7772, 0.411, 0.7477, 0.4278, 0.7428, 0.4379, 0.7498, 0.4237, 0.7542, 0.3199, 0.7473, 0.3303, 0.7405, 0.347, 0.7458, 0.3341, 0.752, 0.4278, 0.7428, 0.4337, 0.7297, 0.4454, 0.732, 0.4379, 0.7498, 0.3129, 0.7292, 0.3247, 0.7272, 0.3303, 0.7405, 0.3199, 0.7473, 0.4337, 0.7297, 0.435, 0.7183, 0.441, 0.7244, 0.4454, 0.732, 0.3175, 0.7217, 0.3237, 0.7157, 0.3247, 0.7272, 0.3129, 0.7292, 0.435, 0.7183, 0.453, 0.7, 0.4553, 0.7137, 0.441, 0.7244, 0.3035, 0.7107, 0.3061, 0.697, 0.3237, 0.7157, 0.3175, 0.7217, 0.5012, 0.8444, 0.4578, 0.84, 0.4734, 0.8247, 0.5125, 0.8288, 0.2824, 0.8215, 0.2976, 0.8374, 0.2538, 0.8405, 0.243, 0.8246, 0.5555, 0.8264, 0.5012, 0.8444, 0.5125, 0.8288, 0.5509, 0.8118, 0.243, 0.8246, 0.2538, 0.8405, 0.1998, 0.8209, 0.2048, 0.8064, 0.5681, 0.7874, 0.5555, 0.8264, 0.5509, 0.8118, 0.5521, 0.7877, 0.2048, 0.8064, 0.1998, 0.8209, 0.1883, 0.7814, 0.2043, 0.7822, 0.5429, 0.7558, 0.5681, 0.7874, 0.5521, 0.7877, 0.5394, 0.7645, 0.2043, 0.7822, 0.1883, 0.7814, 0.2146, 0.7504, 0.2178, 0.7593, 0.5057, 0.7309, 0.5429, 0.7558, 0.5394, 0.7645, 0.5084, 0.7431, 0.2178, 0.7593, 0.2146, 0.7504, 0.2525, 0.7266, 0.2494, 0.7387, 0.453, 0.7, 0.5057, 0.7309, 0.5084, 0.7431, 0.4553, 0.7137, 0.2494, 0.7387, 0.2525, 0.7266, 0.3061, 0.697, 0.3035, 0.7107, 0.4379, 0.7498, 0.4454, 0.732, 0.4708, 0.7484, 0.4548, 0.7617, 0.287, 0.745, 0.3129, 0.7292, 0.3199, 0.7473, 0.3027, 0.7587, 0.4548, 0.7617, 0.4708, 0.7484, 0.4889, 0.7705, 0.4754, 0.7839, 0.2683, 0.7667, 0.287, 0.745, 0.3027, 0.7587, 0.2814, 0.7805, 0.4754, 0.7839, 0.4889, 0.7705, 0.5037, 0.7876, 0.4945, 0.8025, 0.253, 0.7834, 0.2683, 0.7667, 0.2814, 0.7805, 0.2618, 0.7986, 0.4945, 0.8025, 0.5037, 0.7876, 0.5186, 0.7916, 0.5168, 0.8073, 0.2379, 0.787, 0.253, 0.7834, 0.2618, 0.7986, 0.2392, 0.8029, 0.5125, 0.8288, 0.4734, 0.8247, 0.4945, 0.8025, 0.5168, 0.8073, 0.2618, 0.7986, 0.2824, 0.8215, 0.243, 0.8246, 0.2392, 0.8029, 0.4485, 0.8046, 0.4754, 0.7839, 0.4945, 0.8025, 0.4734, 0.8247, 0.2618, 0.7986, 0.2814, 0.7805, 0.3079, 0.802, 0.2824, 0.8215, 0.4485, 0.8046, 0.4359, 0.7796, 0.4548, 0.7617, 0.4754, 0.7839, 0.3027, 0.7587, 0.3212, 0.7772, 0.3079, 0.802, 0.2814, 0.7805, 0.4379, 0.7498, 0.4548, 0.7617, 0.4359, 0.7796, 0.4237, 0.7542, 0.3212, 0.7772, 0.3027, 0.7587, 0.3199, 0.7473, 0.3341, 0.752, 0.441, 0.7244, 0.4553, 0.7137, 0.4708, 0.7484, 0.4454, 0.732, 0.287, 0.745, 0.3035, 0.7107, 0.3175, 0.7217, 0.3129, 0.7292, 0.5084, 0.7431, 0.4889, 0.7705, 0.4708, 0.7484, 0.4553, 0.7137, 0.287, 0.745, 0.2683, 0.7667, 0.2494, 0.7387, 0.3035, 0.7107, 0.5394, 0.7645, 0.5037, 0.7876, 0.4889, 0.7705, 0.5084, 0.7431, 0.2683, 0.7667, 0.253, 0.7834, 0.2178, 0.7593, 0.2494, 0.7387, 0.5521, 0.7877, 0.5186, 0.7916, 0.5037, 0.7876, 0.5394, 0.7645, 0.253, 0.7834, 0.2379, 0.787, 0.2043, 0.7822, 0.2178, 0.7593, 0.5509, 0.8118, 0.5168, 0.8073, 0.5186, 0.7916, 0.5521, 0.7877, 0.2379, 0.787, 0.2392, 0.8029, 0.2048, 0.8064, 0.2043, 0.7822, 0.5125, 0.8288, 0.5168, 0.8073, 0.5509, 0.8118, 0.2048, 0.8064, 0.2392, 0.8029, 0.243, 0.8246, 0.5083, 0.6977, 0.4348, 0.6589, 0.4841, 0.6288, 0.5434, 0.6835, 0.2769, 0.6251, 0.3253, 0.6562, 0.2508, 0.6932, 0.2161, 0.6781, 0.5638, 0.7392, 0.5083, 0.6977, 0.5434, 0.6835, 0.5811, 0.7269, 0.2161, 0.6781, 0.2508, 0.6932, 0.1941, 0.7332, 0.1772, 0.7204, 0.62, 0.7916, 0.5638, 0.7392, 0.5811, 0.7269, 0.6167, 0.76, 0.1772, 0.7204, 0.1941, 0.7332, 0.1361, 0.7841, 0.1404, 0.7524, 0.7075, 0.7599, 0.62, 0.7916, 0.6167, 0.76, 0.6606, 0.7412, 0.1404, 0.7524, 0.1361, 0.7841, 0.04953, 0.7488, 0.09704, 0.7321, 0.7455, 0.6521, 0.7075, 0.7599, 0.6606, 0.7412, 0.6773, 0.6704, 0.09704, 0.7321, 0.04953, 0.7488, 0.01941, 0.6397, 0.08356, 0.662, 0.7408, 0.5724, 0.7455, 0.6521, 0.6773, 0.6704, 0.6714, 0.5927, 0.08356, 0.662, 0.01941, 0.6397, 0.03366, 0.5644, 0.09282, 0.5899, 0.6773, 0.6704, 0.5434, 0.6835, 0.4841, 0.6288, 0.6714, 0.5927, 0.2769, 0.6251, 0.2161, 0.6781, 0.08356, 0.662, 0.09282, 0.5899, 0.6773, 0.6704, 0.6606, 0.7412, 0.5811, 0.7269, 0.5434, 0.6835, 0.1772, 0.7204, 0.09704, 0.7321, 0.08356, 0.662, 0.2161, 0.6781, 0.6606, 0.7412, 0.6167, 0.76, 0.5811, 0.7269, 0.1772, 0.7204, 0.1404, 0.7524, 0.09704, 0.7321, 0.8424, 0.1952, 0.8293, 0.2196, 0.8346, 0.2069, 0.8347, 0.207, 0.03366, 0.5644, 0.05122, 0.5227, 0.145, 0.5626, 0.09282, 0.5899, 0.6204, 0.5657, 0.6714, 0.5927, 0.4841, 0.6288, 0.4981, 0.5523, 0.2769, 0.6251, 0.09282, 0.5899, 0.145, 0.5626, 0.2642, 0.5501, 0.391, 0.6119, 0.4981, 0.5523, 0.4841, 0.6288, 0.4348, 0.6589, 0.2769, 0.6251, 0.2642, 0.5501, 0.3699, 0.6102, 0.3253, 0.6562])
me_suzanne.materials.append(mat_monkeymaterial)
me_suzanne.use_remesh_preserve_volume = False
me_suzanne.use_remesh_preserve_attributes = False
me_suzanne.use_mirror_vertex_groups = False
me_suzanne.update()

# ---- objects
ob_cylinder = bpy.data.objects.new('Cylinder', me_cylinder)
ob_cylinder_001 = bpy.data.objects.new('Cylinder.001', me_cylinder)
ob_suzanne = bpy.data.objects.new('Suzanne', me_suzanne)

# ---- transforms, parenting, visibility, modifiers, constraints
ob_cylinder.location = (-12.76, 0.0, 2.51)
ob_cylinder.lineart.crease_threshold = 0.0
ob_cylinder_001.location = (-12.76, 4.086, 2.51)
ob_cylinder_001.lineart.crease_threshold = 0.0
ob_suzanne.location = (0.0, 4.264, 3.384)
ob_suzanne.rotation_euler = (0.6332, -0.0, 0.0)
ob_suzanne.lineart.crease_threshold = 0.0

# ---- collection membership
scene.collection.objects.link(ob_cylinder)
scene.collection.objects.link(ob_cylinder_001)
col_collection.objects.link(ob_suzanne)

# ---- scene / render settings (as saved in the file)
scene.frame_start = 1; scene.frame_end = 250; scene.frame_set(1)
scene.render.engine = 'BLENDER_EEVEE_NEXT'
scene.cycles.use_denoising = False
scene.cycles.samples = 128
scene.cycles.sampling_pattern = 'TABULATED_SOBOL'
scene.cycles.use_adaptive_sampling = False
scene.cycles.use_light_tree = False
scene.view_settings.view_transform = 'Filmic'
bpy.context.view_layer.update()

# ---- added for rendering (the .blend has no active camera and no usable light): camera, sun
cam_auto = bpy.data.cameras.new('AutoCamera')
cam_auto.lens = 50.0
cam_auto.sensor_width = 36.0
cam_auto.clip_end = 1000.0
ob_auto_camera = bpy.data.objects.new('AutoCamera', cam_auto)
scene.collection.objects.link(ob_auto_camera)
ob_auto_camera.location = (9.33017, -16.3673, 15.5187)
ob_auto_camera.rotation_euler = (1.09748, -7.21219e-08, 0.694738)
scene.camera = ob_auto_camera
light_auto_sun = bpy.data.lights.new('AutoSun', 'SUN')
light_auto_sun.energy = 3.0
light_auto_sun.angle = 0.0523599
ob_auto_sun = bpy.data.objects.new('AutoSun', light_auto_sun)
scene.collection.objects.link(ob_auto_sun)
ob_auto_sun.rotation_euler = (0.872665, 0.174533, 0.523599)
bpy.context.view_layer.update()
